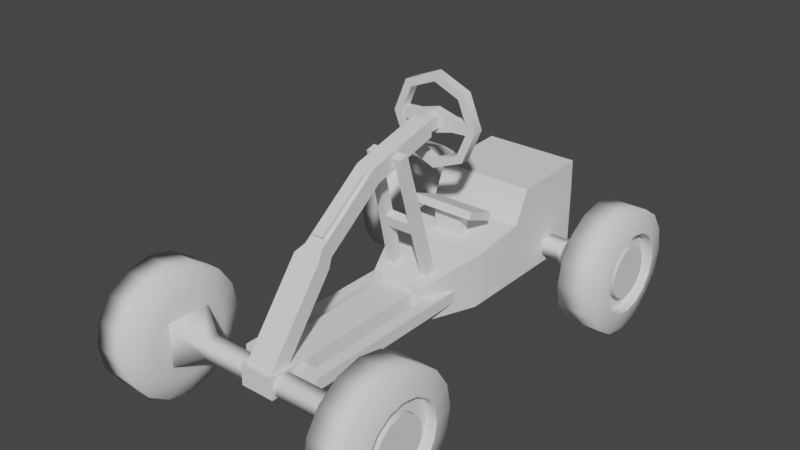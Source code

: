# Source: car.blend  (saved by Blender 2.83.18; exported with 4.5.12 LTS)
import bpy
from mathutils import Matrix  # noqa: F401  (used for matrix-valued properties, if any)

bpy.ops.wm.read_factory_settings(use_empty=True)
scene = bpy.context.scene
scene.name = 'Scene'

# ---- collections
col_collection = bpy.data.collections.new('Collection'); scene.collection.children.link(col_collection)

# ---- node groups
ng_auto_smooth = bpy.data.node_groups.new('Auto Smooth', 'GeometryNodeTree')
_s = ng_auto_smooth.interface.new_socket(name='Geometry', in_out='OUTPUT', socket_type='NodeSocketGeometry')
_s = ng_auto_smooth.interface.new_socket(name='Geometry', in_out='INPUT', socket_type='NodeSocketGeometry')
_s = ng_auto_smooth.interface.new_socket(name='Angle', in_out='INPUT', socket_type='NodeSocketFloat')
_s.subtype = 'ANGLE'
_s.min_value = 0.0
_s.max_value = 3.142
ng_auto_smooth.is_modifier = True
_N = ng_auto_smooth.nodes; _L = ng_auto_smooth.links
n0 = _N.new('NodeGroupOutput'); n0.name = 'Group Output'; n0.location = (480, -100)
n1 = _N.new('NodeGroupInput'); n1.name = 'Group Input'; n1.location = (-420, -300)
n2 = _N.new('NodeGroupInput'); n2.name = 'Group Input.001'; n2.location = (-60, -100)
n3 = _N.new('GeometryNodeSetShadeSmooth'); n3.name = 'Set Shade Smooth'; n3.location = (120, -100)
n3.domain = 'EDGE'
n4 = _N.new('GeometryNodeSetShadeSmooth'); n4.name = 'Set Shade Smooth.001'; n4.location = (300, -100)
n5 = _N.new('GeometryNodeInputMeshEdgeAngle'); n5.name = 'Edge Angle'; n5.location = (-420, -220)
n6 = _N.new('GeometryNodeInputEdgeSmooth'); n6.name = 'Is Edge Smooth'; n6.location = (-60, -160)
n7 = _N.new('GeometryNodeInputShadeSmooth'); n7.name = 'Is Face Smooth'; n7.location = (-240, -340)
n8 = _N.new('FunctionNodeBooleanMath'); n8.name = 'Boolean Math'; n8.location = (-60, -220)
n9 = _N.new('FunctionNodeCompare'); n9.name = 'Compare'; n9.location = (-240, -180)
n9.operation = 'LESS_EQUAL'
_L.new(n5.outputs[0], n9.inputs[0])
_L.new(n4.outputs[0], n0.inputs[0])
_L.new(n1.outputs[1], n9.inputs[1])
_L.new(n9.outputs[0], n8.inputs[0])
_L.new(n7.outputs[0], n8.inputs[1])
_L.new(n2.outputs[0], n3.inputs[0])
_L.new(n6.outputs[0], n3.inputs[1])
_L.new(n3.outputs[0], n4.inputs[0])
_L.new(n8.outputs[0], n3.inputs[2])
n0.is_active_output = True

# ---- world
world_world = bpy.data.worlds.new('World'); scene.world = world_world
world_world.use_nodes = True; world_world.node_tree.nodes.clear()
_N = world_world.node_tree.nodes; _L = world_world.node_tree.links
n0 = _N.new('ShaderNodeOutputWorld'); n0.name = 'World Output'; n0.location = (300, 300)
n1 = _N.new('ShaderNodeBackground'); n1.name = 'Background'; n1.location = (10, 300)
n1.inputs[0].default_value = (0.05088, 0.05088, 0.05088, 1.0)
_L.new(n1.outputs[0], n0.inputs[0])
n0.is_active_output = True
world_world.color = (0.05088, 0.05088, 0.05088)
world_world.use_sun_shadow = False
world_world.sun_shadow_jitter_overblur = 0.0

# ---- meshes
me_cube_001 = bpy.data.meshes.new('Cube.001')
me_cube_001.from_pydata([(-13.67, -1.667, -1.0), (-13.67, -1.667, 1.0), (-13.67, 1.667, -1.0), (-13.67, 1.667, 1.0), (4.525, -1.667, -1.0), (4.525, -1.667, 1.0), (4.525, 1.667, -1.0), (4.525, 1.667, 1.0)], [], [(0, 1, 3, 2), (2, 3, 7, 6), (6, 7, 5, 4), (4, 5, 1, 0), (2, 6, 4, 0), (7, 3, 1, 5)])
_uv = me_cube_001.uv_layers.new(name='UVMap')
_uv.uv.foreach_set('vector', [0.375, 0.0, 0.625, 0.0, 0.625, 0.25, 0.375, 0.25, 0.375, 0.25, 0.625, 0.25, 0.625, 0.5, 0.375, 0.5, 0.375, 0.5, 0.625, 0.5, 0.625, 0.75, 0.375, 0.75, 0.375, 0.75, 0.625, 0.75, 0.625, 1.0, 0.375, 1.0, 0.125, 0.5, 0.375, 0.5, 0.375, 0.75, 0.125, 0.75, 0.625, 0.5, 0.875, 0.5, 0.875, 0.75, 0.625, 0.75])
me_cube_001.use_remesh_fix_poles = True
me_cube_001.use_remesh_preserve_attributes = False
me_cube_001.use_mirror_vertex_groups = False
me_cube_001.update()
me_cube_002 = bpy.data.meshes.new('Cube.002')
me_cube_002.from_pydata([(-13.67, -0.7787, -1.0), (-13.67, -0.7787, 1.0), (-13.67, 0.7787, -1.0), (-13.67, 0.7787, 1.0), (6.037, -1.392, -1.0), (6.037, -1.392, 2.55), (6.037, 1.392, -1.0), (6.037, 1.392, 2.55), (-8.665, 1.392, -1.0), (-8.665, 1.392, 1.988), (-8.665, -1.392, -1.0), (-8.665, -1.392, 1.988), (-2.888, 1.392, 2.38), (-2.888, -1.392, -1.0), (-2.888, 1.392, -1.0), (-2.888, -1.392, 2.38), (5.941, -1.392, 4.392), (5.941, 1.392, 4.392), (-1.41, 1.392, 4.222), (-1.41, -1.392, 4.222)], [], [(0, 1, 3, 2), (14, 12, 7, 6), (6, 7, 5, 4), (10, 11, 1, 0), (14, 6, 4, 13), (9, 3, 1, 11), (12, 9, 11, 15), (2, 8, 10, 0), (13, 15, 11, 10), (2, 3, 9, 8), (4, 5, 15, 13), (7, 12, 18, 17), (8, 14, 13, 10), (8, 9, 12, 14), (17, 18, 19, 16), (12, 15, 19, 18), (15, 5, 16, 19), (5, 7, 17, 16)])
me_cube_002.polygons.foreach_set('use_smooth', [True] * 18)
_uv = me_cube_002.uv_layers.new(name='UVMap')
_uv.uv.foreach_set('vector', [0.375, 0.0, 0.625, 0.0, 0.625, 0.25, 0.375, 0.25, 0.375, 0.3929, 0.625, 0.3929, 0.625, 0.5, 0.375, 0.5, 0.375, 0.5, 0.625, 0.5, 0.625, 0.75, 0.375, 0.75, 0.375, 0.9643, 0.625, 0.9643, 0.625, 1.0, 0.375, 1.0, 0.2679, 0.5, 0.375, 0.5, 0.375, 0.75, 0.2679, 0.75, 0.8393, 0.5, 0.875, 0.5, 0.875, 0.75, 0.8393, 0.75, 0.7321, 0.5, 0.8393, 0.5, 0.8393, 0.75, 0.7321, 0.75, 0.125, 0.5, 0.1607, 0.5, 0.1607, 0.75, 0.125, 0.75, 0.375, 0.8571, 0.625, 0.8571, 0.625, 0.9643, 0.375, 0.9643, 0.375, 0.25, 0.625, 0.25, 0.625, 0.2857, 0.375, 0.2857, 0.375, 0.75, 0.625, 0.75, 0.625, 0.8571, 0.375, 0.8571, 0.625, 0.5, 0.625, 0.3929, 0.625, 0.3929, 0.625, 0.5, 0.1607, 0.5, 0.2679, 0.5, 0.2679, 0.75, 0.1607, 0.75, 0.375, 0.2857, 0.625, 0.2857, 0.625, 0.3929, 0.375, 0.3929, 0.625, 0.5, 0.7321, 0.5, 0.7321, 0.75, 0.625, 0.75, 0.7321, 0.5, 0.7321, 0.75, 0.7321, 0.75, 0.7321, 0.5, 0.625, 0.8571, 0.625, 0.75, 0.625, 0.75, 0.625, 0.8571, 0.625, 0.75, 0.625, 0.5, 0.625, 0.5, 0.625, 0.75])
me_cube_002.use_remesh_fix_poles = True
me_cube_002.use_remesh_preserve_attributes = False
me_cube_002.use_mirror_vertex_groups = False
me_cube_002.update()
me_cube_003 = bpy.data.meshes.new('Cube.003')
me_cube_003.from_pydata([(-3.029, -0.851, -3.029), (-3.029, -0.851, 3.029), (-3.029, 0.851, -3.029), (-3.029, 0.851, 3.029), (3.029, -0.851, -3.029), (3.029, -0.851, 3.029), (3.029, 0.851, -3.029), (3.029, 0.851, 3.029), (-1.0, 0.0, -1.0), (-1.0, 0.0, 1.0), (1.0, 0.0, -1.0), (1.0, 0.0, 1.0), (-1.0, -0.5798, -1.0), (1.0, -0.5798, 1.0), (-1.0, -0.5798, 1.0), (1.0, -0.5798, -1.0), (-1.0, 0.5798, 1.0), (1.0, 0.5798, -1.0), (-1.0, 0.5798, -1.0), (1.0, 0.5798, 1.0), (-3.029, -1.047, -3.029), (-3.029, -1.047, 3.029), (-3.029, 1.047, -3.029), (-3.029, 1.047, 3.029), (3.029, -1.047, -3.029), (3.029, -1.047, 3.029), (3.029, 1.047, -3.029), (3.029, 1.047, 3.029)], [], [(18, 16, 3, 2), (2, 3, 23, 22), (15, 13, 5, 4), (3, 7, 27, 23), (12, 15, 4, 0), (13, 14, 1, 5), (19, 16, 9, 11), (18, 17, 10, 8), (17, 19, 11, 10), (12, 14, 9, 8), (0, 1, 14, 12), (11, 9, 14, 13), (8, 10, 15, 12), (10, 11, 13, 15), (6, 7, 19, 17), (2, 6, 17, 18), (7, 3, 16, 19), (8, 9, 16, 18), (22, 23, 27, 26), (24, 25, 21, 20), (1, 0, 20, 21), (0, 4, 24, 20), (7, 6, 26, 27), (6, 2, 22, 26), (5, 1, 21, 25), (4, 5, 25, 24)])
me_cube_003.polygons.foreach_set('use_smooth', [True] * 26)
_uv = me_cube_003.uv_layers.new(name='UVMap')
_uv.uv.foreach_set('vector', [0.375, 0.1875, 0.625, 0.1875, 0.625, 0.25, 0.375, 0.25, 0.375, 0.25, 0.625, 0.25, 0.625, 0.25, 0.375, 0.25, 0.375, 0.6875, 0.625, 0.6875, 0.625, 0.75, 0.375, 0.75, 0.875, 0.5, 0.625, 0.5, 0.625, 0.5, 0.875, 0.5, 0.125, 0.6875, 0.375, 0.6875, 0.375, 0.75, 0.125, 0.75, 0.625, 0.6875, 0.875, 0.6875, 0.875, 0.75, 0.625, 0.75, 0.625, 0.5625, 0.875, 0.5625, 0.875, 0.625, 0.625, 0.625, 0.125, 0.5625, 0.375, 0.5625, 0.375, 0.625, 0.125, 0.625, 0.375, 0.5625, 0.625, 0.5625, 0.625, 0.625, 0.375, 0.625, 0.375, 0.0625, 0.625, 0.0625, 0.625, 0.125, 0.375, 0.125, 0.375, 0.0, 0.625, 0.0, 0.625, 0.0625, 0.375, 0.0625, 0.625, 0.625, 0.875, 0.625, 0.875, 0.6875, 0.625, 0.6875, 0.125, 0.625, 0.375, 0.625, 0.375, 0.6875, 0.125, 0.6875, 0.375, 0.625, 0.625, 0.625, 0.625, 0.6875, 0.375, 0.6875, 0.375, 0.5, 0.625, 0.5, 0.625, 0.5625, 0.375, 0.5625, 0.125, 0.5, 0.375, 0.5, 0.375, 0.5625, 0.125, 0.5625, 0.625, 0.5, 0.875, 0.5, 0.875, 0.5625, 0.625, 0.5625, 0.375, 0.125, 0.625, 0.125, 0.625, 0.1875, 0.375, 0.1875, 0.375, 0.25, 0.625, 0.25, 0.625, 0.5, 0.375, 0.5, 0.375, 0.75, 0.625, 0.75, 0.625, 1.0, 0.375, 1.0, 0.625, 0.0, 0.375, 0.0, 0.375, 0.0, 0.625, 0.0, 0.125, 0.75, 0.375, 0.75, 0.375, 0.75, 0.125, 0.75, 0.625, 0.5, 0.375, 0.5, 0.375, 0.5, 0.625, 0.5, 0.375, 0.5, 0.125, 0.5, 0.125, 0.5, 0.375, 0.5, 0.625, 0.75, 0.875, 0.75, 0.875, 0.75, 0.625, 0.75, 0.375, 0.75, 0.625, 0.75, 0.625, 0.75, 0.375, 0.75])
me_cube_003.use_remesh_fix_poles = True
me_cube_003.use_remesh_preserve_attributes = False
me_cube_003.use_mirror_vertex_groups = False
me_cube_003.update()
me_cube_006 = bpy.data.meshes.new('Cube.006')
me_cube_006.from_pydata([(4.746, -0.7079, -1.0), (4.746, -0.7079, 1.0), (4.746, 0.9887, -1.0), (4.746, 0.9887, 1.0), (6.746, -0.7079, -1.0), (6.746, -0.7079, 1.0), (6.746, 0.9887, -1.0), (6.746, 0.9887, 1.0), (4.746, 1.105, -1.0), (4.746, 1.105, 1.0), (6.746, 1.105, -1.0), (6.746, 1.105, 1.0), (-4.746, -0.7079, -1.0), (-4.746, -0.7079, 1.0), (-4.746, 0.9887, -1.0), (-4.746, 0.9887, 1.0), (-6.746, -0.7079, -1.0), (-6.746, -0.7079, 1.0), (-6.746, 0.9887, -1.0), (-6.746, 0.9887, 1.0), (-4.746, 1.105, -1.0), (-4.746, 1.105, 1.0), (-6.746, 1.105, -1.0), (-6.746, 1.105, 1.0), (0.0, 0.9887, -1.0), (0.0, 1.105, -1.0), (0.0, 0.9887, 1.0), (0.0, 1.105, 1.0)], [], [(0, 1, 3, 2), (3, 7, 11, 9), (6, 7, 5, 4), (4, 5, 1, 0), (2, 6, 4, 0), (7, 3, 1, 5), (8, 9, 11, 10), (7, 6, 10, 11), (6, 2, 8, 10), (3, 9, 27, 26), (9, 8, 25, 27), (8, 2, 24, 25), (2, 3, 26, 24), (12, 14, 15, 13), (15, 21, 23, 19), (18, 16, 17, 19), (16, 12, 13, 17), (14, 12, 16, 18), (19, 17, 13, 15), (20, 22, 23, 21), (19, 23, 22, 18), (18, 22, 20, 14), (15, 26, 27, 21), (21, 27, 25, 20), (20, 25, 24, 14), (14, 24, 26, 15)])
_uv = me_cube_006.uv_layers.new(name='UVMap')
_uv.uv.foreach_set('vector', [0.375, 0.0, 0.625, 0.0, 0.625, 0.25, 0.375, 0.25, 0.875, 0.5, 0.625, 0.5, 0.625, 0.5, 0.875, 0.5, 0.375, 0.5, 0.625, 0.5, 0.625, 0.75, 0.375, 0.75, 0.375, 0.75, 0.625, 0.75, 0.625, 1.0, 0.375, 1.0, 0.125, 0.5, 0.375, 0.5, 0.375, 0.75, 0.125, 0.75, 0.625, 0.5, 0.875, 0.5, 0.875, 0.75, 0.625, 0.75, 0.375, 0.25, 0.625, 0.25, 0.625, 0.5, 0.375, 0.5, 0.625, 0.5, 0.375, 0.5, 0.375, 0.5, 0.625, 0.5, 0.375, 0.5, 0.125, 0.5, 0.125, 0.5, 0.375, 0.5, 0.875, 0.5, 0.875, 0.5, 0.875, 0.5, 0.875, 0.5, 0.625, 0.25, 0.375, 0.25, 0.375, 0.25, 0.625, 0.25, 0.125, 0.5, 0.125, 0.5, 0.125, 0.5, 0.125, 0.5, 0.375, 0.25, 0.625, 0.25, 0.625, 0.25, 0.375, 0.25, 0.375, 0.0, 0.375, 0.25, 0.625, 0.25, 0.625, 0.0, 0.875, 0.5, 0.875, 0.5, 0.625, 0.5, 0.625, 0.5, 0.375, 0.5, 0.375, 0.75, 0.625, 0.75, 0.625, 0.5, 0.375, 0.75, 0.375, 1.0, 0.625, 1.0, 0.625, 0.75, 0.125, 0.5, 0.125, 0.75, 0.375, 0.75, 0.375, 0.5, 0.625, 0.5, 0.625, 0.75, 0.875, 0.75, 0.875, 0.5, 0.375, 0.25, 0.375, 0.5, 0.625, 0.5, 0.625, 0.25, 0.625, 0.5, 0.625, 0.5, 0.375, 0.5, 0.375, 0.5, 0.375, 0.5, 0.375, 0.5, 0.125, 0.5, 0.125, 0.5, 0.875, 0.5, 0.875, 0.5, 0.875, 0.5, 0.875, 0.5, 0.625, 0.25, 0.625, 0.25, 0.375, 0.25, 0.375, 0.25, 0.125, 0.5, 0.125, 0.5, 0.125, 0.5, 0.125, 0.5, 0.375, 0.25, 0.375, 0.25, 0.625, 0.25, 0.625, 0.25])
me_cube_006.use_remesh_fix_poles = True
me_cube_006.use_remesh_preserve_attributes = False
me_cube_006.use_mirror_vertex_groups = False
me_cube_006.update()
me_cube_008 = bpy.data.meshes.new('Cube.008')
me_cube_008.from_pydata([(-3.619, -1.0, -1.0), (-3.619, -1.0, 1.0), (-3.619, 1.0, -1.0), (-3.619, 1.0, 1.0), (1.0, -1.0, -1.0), (1.0, -1.0, 1.0), (1.0, 1.0, -1.0), (1.0, 1.0, 1.0)], [], [(0, 1, 3, 2), (2, 3, 7, 6), (6, 7, 5, 4), (4, 5, 1, 0), (2, 6, 4, 0), (7, 3, 1, 5)])
_uv = me_cube_008.uv_layers.new(name='UVMap')
_uv.uv.foreach_set('vector', [0.375, 0.0, 0.625, 0.0, 0.625, 0.25, 0.375, 0.25, 0.375, 0.25, 0.625, 0.25, 0.625, 0.5, 0.375, 0.5, 0.375, 0.5, 0.625, 0.5, 0.625, 0.75, 0.375, 0.75, 0.375, 0.75, 0.625, 0.75, 0.625, 1.0, 0.375, 1.0, 0.125, 0.5, 0.375, 0.5, 0.375, 0.75, 0.125, 0.75, 0.625, 0.5, 0.875, 0.5, 0.875, 0.75, 0.625, 0.75])
me_cube_008.use_remesh_fix_poles = True
me_cube_008.use_remesh_preserve_attributes = False
me_cube_008.use_mirror_vertex_groups = False
me_cube_008.update()
me_cube_009 = bpy.data.meshes.new('Cube.009')
me_cube_009.from_pydata([(-13.67, -1.667, -1.0), (-13.67, -1.667, 1.0), (-13.67, 1.667, -1.0), (-13.67, 1.667, 1.0), (-1.935, -1.667, 0.04348), (-1.869, -1.667, 1.943), (-1.935, 1.667, 0.04348), (-1.869, 1.667, 1.943), (8.148, -1.112, -1.945), (8.959, -1.112, -0.1462), (8.148, 1.112, -1.945), (8.959, 1.112, -0.1462), (15.45, -1.112, -6.622), (16.93, -1.112, -5.284), (15.45, 1.112, -6.622), (16.93, 1.112, -5.284), (-0.7707, -1.112, -0.1862), (-0.6181, -1.112, 1.702), (-0.7707, 1.112, -0.1862), (-0.6181, 1.112, 1.702), (7.977, 0.6821, 0.0433), (7.977, -0.6821, 0.0433), (0.3638, -0.6821, 1.513), (0.3638, 0.6821, 1.513), (8.069, 0.6821, 0.5227), (8.069, -0.6821, 0.5227), (0.4564, -0.6821, 1.992), (0.4564, 0.6821, 1.992)], [], [(0, 1, 3, 2), (2, 3, 7, 6), (17, 16, 8, 9), (4, 5, 1, 0), (2, 6, 4, 0), (7, 3, 1, 5), (11, 9, 13, 15), (16, 18, 10, 8), (9, 11, 20, 21), (18, 19, 11, 10), (14, 15, 13, 12), (10, 11, 15, 14), (9, 8, 12, 13), (8, 10, 14, 12), (6, 7, 19, 18), (7, 5, 17, 19), (4, 6, 18, 16), (5, 4, 16, 17), (21, 20, 24, 25), (19, 17, 22, 23), (11, 19, 23, 20), (17, 9, 21, 22), (27, 26, 25, 24), (23, 22, 26, 27), (22, 21, 25, 26), (20, 23, 27, 24)])
me_cube_009.polygons.foreach_set('use_smooth', [True] * 26)
_uv = me_cube_009.uv_layers.new(name='UVMap')
_uv.uv.foreach_set('vector', [0.375, 0.0, 0.625, 0.0, 0.625, 0.25, 0.375, 0.25, 0.375, 0.25, 0.625, 0.25, 0.625, 0.5, 0.375, 0.5, 0.625, 0.75, 0.375, 0.75, 0.375, 0.75, 0.625, 0.75, 0.375, 0.75, 0.625, 0.75, 0.625, 1.0, 0.375, 1.0, 0.125, 0.5, 0.375, 0.5, 0.375, 0.75, 0.125, 0.75, 0.625, 0.5, 0.875, 0.5, 0.875, 0.75, 0.625, 0.75, 0.625, 0.5, 0.625, 0.75, 0.625, 0.75, 0.625, 0.5, 0.375, 0.75, 0.375, 0.5, 0.375, 0.5, 0.375, 0.75, 0.625, 0.75, 0.625, 0.5, 0.625, 0.5, 0.625, 0.75, 0.375, 0.5, 0.625, 0.5, 0.625, 0.5, 0.375, 0.5, 0.375, 0.5, 0.625, 0.5, 0.625, 0.75, 0.375, 0.75, 0.375, 0.5, 0.625, 0.5, 0.625, 0.5, 0.375, 0.5, 0.625, 0.75, 0.375, 0.75, 0.375, 0.75, 0.625, 0.75, 0.375, 0.75, 0.375, 0.5, 0.375, 0.5, 0.375, 0.75, 0.375, 0.5, 0.625, 0.5, 0.625, 0.5, 0.375, 0.5, 0.625, 0.5, 0.625, 0.75, 0.625, 0.75, 0.625, 0.5, 0.375, 0.75, 0.375, 0.5, 0.375, 0.5, 0.375, 0.75, 0.625, 0.75, 0.375, 0.75, 0.375, 0.75, 0.625, 0.75, 0.625, 0.75, 0.625, 0.5, 0.625, 0.5, 0.625, 0.75, 0.625, 0.5, 0.625, 0.75, 0.625, 0.75, 0.625, 0.5, 0.625, 0.5, 0.625, 0.5, 0.625, 0.5, 0.625, 0.5, 0.625, 0.75, 0.625, 0.75, 0.625, 0.75, 0.625, 0.75, 0.625, 0.5, 0.625, 0.75, 0.625, 0.75, 0.625, 0.5, 0.625, 0.5, 0.625, 0.75, 0.625, 0.75, 0.625, 0.5, 0.625, 0.75, 0.625, 0.75, 0.625, 0.75, 0.625, 0.75, 0.625, 0.5, 0.625, 0.5, 0.625, 0.5, 0.625, 0.5])
me_cube_009.use_remesh_fix_poles = True
me_cube_009.use_remesh_preserve_attributes = False
me_cube_009.use_mirror_vertex_groups = False
me_cube_009.update()
me_cube_010 = bpy.data.meshes.new('Cube.010')
me_cube_010.from_pydata([(-1.0, -1.0, -1.0), (-1.0, -1.0, 1.0), (-1.0, 1.0, -1.0), (-1.0, 1.0, 1.0), (1.818, -1.0, -1.0), (1.818, -1.0, 1.0), (1.818, 1.0, -1.0), (1.818, 1.0, 1.0)], [], [(0, 1, 3, 2), (2, 3, 7, 6), (6, 7, 5, 4), (4, 5, 1, 0), (2, 6, 4, 0), (7, 3, 1, 5)])
_uv = me_cube_010.uv_layers.new(name='UVMap')
_uv.uv.foreach_set('vector', [0.375, 0.0, 0.625, 0.0, 0.625, 0.25, 0.375, 0.25, 0.375, 0.25, 0.625, 0.25, 0.625, 0.5, 0.375, 0.5, 0.375, 0.5, 0.625, 0.5, 0.625, 0.75, 0.375, 0.75, 0.375, 0.75, 0.625, 0.75, 0.625, 1.0, 0.375, 1.0, 0.125, 0.5, 0.375, 0.5, 0.375, 0.75, 0.125, 0.75, 0.625, 0.5, 0.875, 0.5, 0.875, 0.75, 0.625, 0.75])
me_cube_010.use_remesh_fix_poles = True
me_cube_010.use_remesh_preserve_attributes = False
me_cube_010.use_mirror_vertex_groups = False
me_cube_010.update()
me_circle = bpy.data.meshes.new('Circle')
me_circle.from_pydata([(-2.421e-08, 1.0, -0.105), (-0.7071, 0.7071, -0.105), (-1.0, -4.557e-08, -0.105), (-0.7071, -0.7071, -0.105), (6.321e-08, -1.0, -0.105), (0.7071, -0.7071, -0.105), (1.0, 1.006e-08, -0.105), (0.7071, 0.7071, -0.105), (-2.421e-08, 0.816, -0.105), (-0.577, 0.577, -0.105), (-0.816, -3.616e-08, -0.105), (-0.577, -0.577, -0.105), (4.712e-08, -0.816, -0.105), (0.577, -0.577, -0.105), (0.816, 9.239e-09, -0.105), (0.577, 0.577, -0.105), (-2.421e-08, 1.0, 0.105), (-0.7071, 0.7071, 0.105), (-1.0, -4.557e-08, 0.105), (-0.7071, -0.7071, 0.105), (6.321e-08, -1.0, 0.105), (0.7071, -0.7071, 0.105), (1.0, 1.006e-08, 0.105), (0.7071, 0.7071, 0.105), (-2.421e-08, 0.816, 0.105), (-0.577, 0.577, 0.105), (-0.816, -3.616e-08, 0.105), (-0.577, -0.577, 0.105), (4.712e-08, -0.816, 0.105), (0.577, -0.577, 0.105), (0.816, 9.239e-09, 0.105), (0.577, 0.577, 0.105)], [], [(0, 7, 15, 8), (6, 5, 13, 14), (4, 3, 11, 12), (2, 1, 9, 10), (7, 6, 14, 15), (5, 4, 12, 13), (3, 2, 10, 11), (1, 0, 8, 9), (16, 24, 31, 23), (22, 30, 29, 21), (20, 28, 27, 19), (18, 26, 25, 17), (23, 31, 30, 22), (21, 29, 28, 20), (19, 27, 26, 18), (17, 25, 24, 16), (4, 20, 19, 3), (11, 27, 28, 12), (5, 21, 20, 4), (12, 28, 29, 13), (6, 22, 21, 5), (13, 29, 30, 14), (7, 23, 22, 6), (14, 30, 31, 15), (0, 16, 23, 7), (1, 17, 16, 0), (15, 31, 24, 8), (8, 24, 25, 9), (2, 18, 17, 1), (9, 25, 26, 10), (3, 19, 18, 2), (10, 26, 27, 11)])
me_circle.polygons.foreach_set('use_smooth', [True] * 32)
_uv = me_circle.uv_layers.new(name='UVMap')
_uv.uv.foreach_set('vector', [0.0, 0.0, 0.0, 0.0, 0.0, 0.0, 0.0, 0.0, 0.0, 0.0, 0.0, 0.0, 0.0, 0.0, 0.0, 0.0, 0.0, 0.0, 0.0, 0.0, 0.0, 0.0, 0.0, 0.0, 0.0, 0.0, 0.0, 0.0, 0.0, 0.0, 0.0, 0.0, 0.0, 0.0, 0.0, 0.0, 0.0, 0.0, 0.0, 0.0, 0.0, 0.0, 0.0, 0.0, 0.0, 0.0, 0.0, 0.0, 0.0, 0.0, 0.0, 0.0, 0.0, 0.0, 0.0, 0.0, 0.0, 0.0, 0.0, 0.0, 0.0, 0.0, 0.0, 0.0, 0.0, 0.0, 0.0, 0.0, 0.0, 0.0, 0.0, 0.0, 0.0, 0.0, 0.0, 0.0, 0.0, 0.0, 0.0, 0.0, 0.0, 0.0, 0.0, 0.0, 0.0, 0.0, 0.0, 0.0, 0.0, 0.0, 0.0, 0.0, 0.0, 0.0, 0.0, 0.0, 0.0, 0.0, 0.0, 0.0, 0.0, 0.0, 0.0, 0.0, 0.0, 0.0, 0.0, 0.0, 0.0, 0.0, 0.0, 0.0, 0.0, 0.0, 0.0, 0.0, 0.0, 0.0, 0.0, 0.0, 0.0, 0.0, 0.0, 0.0, 0.0, 0.0, 0.0, 0.0, 0.0, 0.0, 0.0, 0.0, 0.0, 0.0, 0.0, 0.0, 0.0, 0.0, 0.0, 0.0, 0.0, 0.0, 0.0, 0.0, 0.0, 0.0, 0.0, 0.0, 0.0, 0.0, 0.0, 0.0, 0.0, 0.0, 0.0, 0.0, 0.0, 0.0, 0.0, 0.0, 0.0, 0.0, 0.0, 0.0, 0.0, 0.0, 0.0, 0.0, 0.0, 0.0, 0.0, 0.0, 0.0, 0.0, 0.0, 0.0, 0.0, 0.0, 0.0, 0.0, 0.0, 0.0, 0.0, 0.0, 0.0, 0.0, 0.0, 0.0, 0.0, 0.0, 0.0, 0.0, 0.0, 0.0, 0.0, 0.0, 0.0, 0.0, 0.0, 0.0, 0.0, 0.0, 0.0, 0.0, 0.0, 0.0, 0.0, 0.0, 0.0, 0.0, 0.0, 0.0, 0.0, 0.0, 0.0, 0.0, 0.0, 0.0, 0.0, 0.0, 0.0, 0.0, 0.0, 0.0, 0.0, 0.0, 0.0, 0.0, 0.0, 0.0, 0.0, 0.0, 0.0, 0.0, 0.0, 0.0, 0.0, 0.0, 0.0, 0.0, 0.0, 0.0, 0.0, 0.0, 0.0, 0.0, 0.0, 0.0, 0.0, 0.0, 0.0, 0.0, 0.0, 0.0, 0.0, 0.0])
me_circle.use_remesh_fix_poles = True
me_circle.use_remesh_preserve_attributes = False
me_circle.use_mirror_vertex_groups = False
me_circle.update()
me_cube_012 = bpy.data.meshes.new('Cube.012')
me_cube_012.from_pydata([(-1.0, -1.0, -1.0), (-1.0, -1.0, 1.0), (-1.0, 1.0, -1.0), (-1.0, 1.0, 1.0), (1.0, -1.0, -1.0), (1.0, -1.0, 1.0), (1.0, 1.0, -1.0), (1.0, 1.0, 1.0), (-1.0, 0.003861, -2.223), (-1.0, 0.003861, 2.223), (1.0, 0.003861, -2.223), (1.0, 0.003861, 2.223), (-1.0, -0.4981, -1.217), (1.0, -0.4981, 1.217), (-1.0, -0.4981, 1.217), (1.0, -0.4981, -1.217), (-1.0, 0.5019, 1.217), (1.0, 0.5019, -1.217), (-1.0, 0.5019, -1.217), (1.0, 0.5019, 1.217)], [], [(18, 16, 3, 2), (2, 3, 7, 6), (15, 13, 5, 4), (4, 5, 1, 0), (12, 15, 4, 0), (13, 14, 1, 5), (19, 16, 9, 11), (18, 17, 10, 8), (17, 19, 11, 10), (12, 14, 9, 8), (0, 1, 14, 12), (11, 9, 14, 13), (8, 10, 15, 12), (10, 11, 13, 15), (6, 7, 19, 17), (2, 6, 17, 18), (7, 3, 16, 19), (8, 9, 16, 18)])
me_cube_012.polygons.foreach_set('use_smooth', [True] * 18)
_uv = me_cube_012.uv_layers.new(name='UVMap')
_uv.uv.foreach_set('vector', [0.375, 0.1877, 0.625, 0.1877, 0.625, 0.25, 0.375, 0.25, 0.375, 0.25, 0.625, 0.25, 0.625, 0.5, 0.375, 0.5, 0.375, 0.6873, 0.625, 0.6873, 0.625, 0.75, 0.375, 0.75, 0.375, 0.75, 0.625, 0.75, 0.625, 1.0, 0.375, 1.0, 0.125, 0.6873, 0.375, 0.6873, 0.375, 0.75, 0.125, 0.75, 0.625, 0.6873, 0.875, 0.6873, 0.875, 0.75, 0.625, 0.75, 0.625, 0.5623, 0.875, 0.5623, 0.875, 0.6245, 0.625, 0.6245, 0.125, 0.5623, 0.375, 0.5623, 0.375, 0.6245, 0.125, 0.6245, 0.375, 0.5623, 0.625, 0.5623, 0.625, 0.6245, 0.375, 0.6245, 0.375, 0.06274, 0.625, 0.06274, 0.625, 0.1255, 0.375, 0.1255, 0.375, 0.0, 0.625, 0.0, 0.625, 0.06274, 0.375, 0.06274, 0.625, 0.6245, 0.875, 0.6245, 0.875, 0.6873, 0.625, 0.6873, 0.125, 0.6245, 0.375, 0.6245, 0.375, 0.6873, 0.125, 0.6873, 0.375, 0.6245, 0.625, 0.6245, 0.625, 0.6873, 0.375, 0.6873, 0.375, 0.5, 0.625, 0.5, 0.625, 0.5623, 0.375, 0.5623, 0.125, 0.5, 0.375, 0.5, 0.375, 0.5623, 0.125, 0.5623, 0.625, 0.5, 0.875, 0.5, 0.875, 0.5623, 0.625, 0.5623, 0.375, 0.1255, 0.625, 0.1255, 0.625, 0.1877, 0.375, 0.1877])
me_cube_012.use_remesh_fix_poles = True
me_cube_012.use_remesh_preserve_attributes = False
me_cube_012.use_mirror_vertex_groups = False
me_cube_012.update()
me_cube_016 = bpy.data.meshes.new('Cube.016')
me_cube_016.from_pydata([(-3.209, -1.253, -1.0), (-3.209, -1.253, 1.0), (-2.402, 0.4433, -1.0), (-2.402, 0.4433, 1.0), (-5.209, -1.253, -1.0), (-5.209, -1.253, 1.0), (-3.899, 0.4433, -1.0), (-3.899, 0.4433, 1.0), (-2.402, 0.5593, -1.0), (-2.402, 0.5593, 1.0), (-3.899, 0.5593, -1.0), (-3.899, 0.5593, 1.0), (-2.805, -0.405, -1.0), (-2.805, -0.405, 1.0), (-4.554, -0.405, -1.0), (-4.554, -0.405, 1.0), (-2.743, -0.2734, 1.0), (-4.452, -0.2734, -1.0), (-2.743, -0.2734, -1.0), (-4.452, -0.2734, 1.0), (3.209, -1.253, -1.0), (3.209, -1.253, 1.0), (2.402, 0.4433, -1.0), (2.402, 0.4433, 1.0), (5.209, -1.253, -1.0), (5.209, -1.253, 1.0), (3.899, 0.4433, -1.0), (3.899, 0.4433, 1.0), (2.402, 0.5593, -1.0), (2.402, 0.5593, 1.0), (3.899, 0.5593, -1.0), (3.899, 0.5593, 1.0), (0.0, 0.4433, -1.0), (0.0, 0.5593, -1.0), (0.0, 0.4433, 1.0), (0.0, 0.5593, 1.0), (2.805, -0.405, -1.0), (2.805, -0.405, 1.0), (4.554, -0.405, -1.0), (4.554, -0.405, 1.0), (2.743, -0.2734, 1.0), (4.452, -0.2734, -1.0), (2.743, -0.2734, -1.0), (4.452, -0.2734, 1.0), (0.0, -0.4093, 1.0), (0.0, -0.2776, 1.0), (0.0, -0.2776, -1.0), (0.0, -0.4093, -1.0)], [], [(18, 2, 3, 16), (3, 9, 11, 7), (14, 4, 5, 15), (4, 0, 1, 5), (12, 0, 4, 14), (15, 5, 1, 13), (8, 10, 11, 9), (7, 11, 10, 6), (6, 10, 8, 2), (3, 34, 35, 9), (9, 35, 33, 8), (8, 33, 32, 2), (2, 32, 34, 3), (19, 15, 13, 16), (18, 12, 14, 17), (17, 14, 15, 19), (0, 12, 13, 1), (6, 17, 19, 7), (2, 18, 17, 6), (7, 19, 16, 3), (12, 18, 46, 47), (18, 16, 45, 46), (16, 13, 44, 45), (13, 12, 47, 44), (42, 40, 23, 22), (23, 27, 31, 29), (38, 39, 25, 24), (24, 25, 21, 20), (36, 38, 24, 20), (39, 37, 21, 25), (28, 29, 31, 30), (27, 26, 30, 31), (26, 22, 28, 30), (23, 29, 35, 34), (29, 28, 33, 35), (28, 22, 32, 33), (22, 23, 34, 32), (43, 40, 37, 39), (42, 41, 38, 36), (41, 43, 39, 38), (20, 21, 37, 36), (26, 27, 43, 41), (22, 26, 41, 42), (27, 23, 40, 43), (36, 47, 46, 42), (42, 46, 45, 40), (40, 45, 44, 37), (37, 44, 47, 36)])
_uv = me_cube_016.uv_layers.new(name='UVMap')
_uv.uv.foreach_set('vector', [0.375, 0.1444, 0.375, 0.25, 0.625, 0.25, 0.625, 0.1444, 0.875, 0.5, 0.875, 0.5, 0.625, 0.5, 0.625, 0.5, 0.375, 0.625, 0.375, 0.75, 0.625, 0.75, 0.625, 0.625, 0.375, 0.75, 0.375, 1.0, 0.625, 1.0, 0.625, 0.75, 0.125, 0.625, 0.125, 0.75, 0.375, 0.75, 0.375, 0.625, 0.625, 0.625, 0.625, 0.75, 0.875, 0.75, 0.875, 0.625, 0.375, 0.25, 0.375, 0.5, 0.625, 0.5, 0.625, 0.25, 0.625, 0.5, 0.625, 0.5, 0.375, 0.5, 0.375, 0.5, 0.375, 0.5, 0.375, 0.5, 0.125, 0.5, 0.125, 0.5, 0.875, 0.5, 0.875, 0.5, 0.875, 0.5, 0.875, 0.5, 0.625, 0.25, 0.625, 0.25, 0.375, 0.25, 0.375, 0.25, 0.125, 0.5, 0.125, 0.5, 0.125, 0.5, 0.125, 0.5, 0.375, 0.25, 0.375, 0.25, 0.625, 0.25, 0.625, 0.25, 0.625, 0.6056, 0.625, 0.625, 0.875, 0.625, 0.875, 0.6056, 0.125, 0.6056, 0.125, 0.625, 0.375, 0.625, 0.375, 0.6056, 0.375, 0.6056, 0.375, 0.625, 0.625, 0.625, 0.625, 0.6056, 0.375, 0.0, 0.375, 0.125, 0.625, 0.125, 0.625, 0.0, 0.375, 0.5, 0.375, 0.6056, 0.625, 0.6056, 0.625, 0.5, 0.125, 0.5, 0.125, 0.6056, 0.375, 0.6056, 0.375, 0.5, 0.625, 0.5, 0.625, 0.6056, 0.875, 0.6056, 0.875, 0.5, 0.125, 0.625, 0.125, 0.6056, 0.125, 0.6056, 0.125, 0.625, 0.375, 0.1444, 0.625, 0.1444, 0.625, 0.1444, 0.375, 0.1444, 0.875, 0.6056, 0.875, 0.625, 0.875, 0.625, 0.875, 0.6056, 0.625, 0.125, 0.375, 0.125, 0.375, 0.125, 0.625, 0.125, 0.375, 0.1444, 0.625, 0.1444, 0.625, 0.25, 0.375, 0.25, 0.875, 0.5, 0.625, 0.5, 0.625, 0.5, 0.875, 0.5, 0.375, 0.625, 0.625, 0.625, 0.625, 0.75, 0.375, 0.75, 0.375, 0.75, 0.625, 0.75, 0.625, 1.0, 0.375, 1.0, 0.125, 0.625, 0.375, 0.625, 0.375, 0.75, 0.125, 0.75, 0.625, 0.625, 0.875, 0.625, 0.875, 0.75, 0.625, 0.75, 0.375, 0.25, 0.625, 0.25, 0.625, 0.5, 0.375, 0.5, 0.625, 0.5, 0.375, 0.5, 0.375, 0.5, 0.625, 0.5, 0.375, 0.5, 0.125, 0.5, 0.125, 0.5, 0.375, 0.5, 0.875, 0.5, 0.875, 0.5, 0.875, 0.5, 0.875, 0.5, 0.625, 0.25, 0.375, 0.25, 0.375, 0.25, 0.625, 0.25, 0.125, 0.5, 0.125, 0.5, 0.125, 0.5, 0.125, 0.5, 0.375, 0.25, 0.625, 0.25, 0.625, 0.25, 0.375, 0.25, 0.625, 0.6056, 0.875, 0.6056, 0.875, 0.625, 0.625, 0.625, 0.125, 0.6056, 0.375, 0.6056, 0.375, 0.625, 0.125, 0.625, 0.375, 0.6056, 0.625, 0.6056, 0.625, 0.625, 0.375, 0.625, 0.375, 0.0, 0.625, 0.0, 0.625, 0.125, 0.375, 0.125, 0.375, 0.5, 0.625, 0.5, 0.625, 0.6056, 0.375, 0.6056, 0.125, 0.5, 0.375, 0.5, 0.375, 0.6056, 0.125, 0.6056, 0.625, 0.5, 0.875, 0.5, 0.875, 0.6056, 0.625, 0.6056, 0.125, 0.625, 0.125, 0.625, 0.125, 0.6056, 0.125, 0.6056, 0.375, 0.1444, 0.375, 0.1444, 0.625, 0.1444, 0.625, 0.1444, 0.875, 0.6056, 0.875, 0.6056, 0.875, 0.625, 0.875, 0.625, 0.625, 0.125, 0.625, 0.125, 0.375, 0.125, 0.375, 0.125])
me_cube_016.use_remesh_fix_poles = True
me_cube_016.use_remesh_preserve_attributes = False
me_cube_016.use_mirror_vertex_groups = False
me_cube_016.update()
me_cube_017 = bpy.data.meshes.new('Cube.017')
me_cube_017.from_pydata([(-1.0, -1.0, -1.0), (-1.0, -1.0, 1.0), (-1.0, 1.0, -1.0), (-1.0, 1.0, 1.0), (1.0, -1.0, -1.0), (1.0, -1.0, 1.0), (1.0, 1.0, -1.0), (1.0, 1.0, 1.0)], [], [(0, 1, 3, 2), (2, 3, 7, 6), (6, 7, 5, 4), (4, 5, 1, 0), (2, 6, 4, 0), (7, 3, 1, 5)])
_uv = me_cube_017.uv_layers.new(name='UVMap')
_uv.uv.foreach_set('vector', [0.375, 0.0, 0.625, 0.0, 0.625, 0.25, 0.375, 0.25, 0.375, 0.25, 0.625, 0.25, 0.625, 0.5, 0.375, 0.5, 0.375, 0.5, 0.625, 0.5, 0.625, 0.75, 0.375, 0.75, 0.375, 0.75, 0.625, 0.75, 0.625, 1.0, 0.375, 1.0, 0.125, 0.5, 0.375, 0.5, 0.375, 0.75, 0.125, 0.75, 0.625, 0.5, 0.875, 0.5, 0.875, 0.75, 0.625, 0.75])
me_cube_017.use_remesh_fix_poles = True
me_cube_017.use_remesh_preserve_attributes = False
me_cube_017.use_mirror_vertex_groups = False
me_cube_017.update()
me_cube_018 = bpy.data.meshes.new('Cube.018')
me_cube_018.from_pydata([(-1.0, -1.0, -1.0), (-1.0, -1.0, 1.0), (-1.0, 1.0, -1.0), (-1.0, 1.0, 1.0), (1.0, -1.0, -1.0), (1.0, -1.0, 1.0), (1.0, 1.0, -1.0), (1.0, 1.0, 1.0)], [], [(0, 1, 3, 2), (2, 3, 7, 6), (6, 7, 5, 4), (4, 5, 1, 0), (2, 6, 4, 0), (7, 3, 1, 5)])
_uv = me_cube_018.uv_layers.new(name='UVMap')
_uv.uv.foreach_set('vector', [0.375, 0.0, 0.625, 0.0, 0.625, 0.25, 0.375, 0.25, 0.375, 0.25, 0.625, 0.25, 0.625, 0.5, 0.375, 0.5, 0.375, 0.5, 0.625, 0.5, 0.625, 0.75, 0.375, 0.75, 0.375, 0.75, 0.625, 0.75, 0.625, 1.0, 0.375, 1.0, 0.125, 0.5, 0.375, 0.5, 0.375, 0.75, 0.125, 0.75, 0.625, 0.5, 0.875, 0.5, 0.875, 0.75, 0.625, 0.75])
me_cube_018.use_remesh_fix_poles = True
me_cube_018.use_remesh_preserve_attributes = False
me_cube_018.use_mirror_vertex_groups = False
me_cube_018.update()
me_cube_019 = bpy.data.meshes.new('Cube.019')
me_cube_019.from_pydata([(-1.0, -1.0, -1.0), (-1.0, -1.0, 1.0), (-1.0, 1.0, -1.0), (-1.0, 1.0, 1.0), (1.0, -1.0, -1.0), (1.0, -1.0, 1.0), (1.0, 1.0, -1.0), (1.0, 1.0, 1.0)], [], [(0, 1, 3, 2), (2, 3, 7, 6), (6, 7, 5, 4), (4, 5, 1, 0), (2, 6, 4, 0), (7, 3, 1, 5)])
_uv = me_cube_019.uv_layers.new(name='UVMap')
_uv.uv.foreach_set('vector', [0.375, 0.0, 0.625, 0.0, 0.625, 0.25, 0.375, 0.25, 0.375, 0.25, 0.625, 0.25, 0.625, 0.5, 0.375, 0.5, 0.375, 0.5, 0.625, 0.5, 0.625, 0.75, 0.375, 0.75, 0.375, 0.75, 0.625, 0.75, 0.625, 1.0, 0.375, 1.0, 0.125, 0.5, 0.375, 0.5, 0.375, 0.75, 0.125, 0.75, 0.625, 0.5, 0.875, 0.5, 0.875, 0.75, 0.625, 0.75])
me_cube_019.use_remesh_fix_poles = True
me_cube_019.use_remesh_preserve_attributes = False
me_cube_019.use_mirror_vertex_groups = False
me_cube_019.update()
me_cylinder = bpy.data.meshes.new('Cylinder')
me_cylinder.from_pydata([(0.0, 1.0, -1.0), (0.0, 1.0, 1.0), (0.3827, 0.9239, -1.0), (0.3827, 0.9239, 1.0), (0.7071, 0.7071, -1.0), (0.7071, 0.7071, 1.0), (0.9239, 0.3827, -1.0), (0.9239, 0.3827, 1.0), (1.0, -4.371e-08, -1.0), (1.0, -4.371e-08, 1.0), (0.9239, -0.3827, -1.0), (0.9239, -0.3827, 1.0), (0.7071, -0.7071, -1.0), (0.7071, -0.7071, 1.0), (0.3827, -0.9239, -1.0), (0.3827, -0.9239, 1.0), (1.51e-07, -1.0, -1.0), (1.51e-07, -1.0, 1.0), (-0.3827, -0.9239, -1.0), (-0.3827, -0.9239, 1.0), (-0.7071, -0.7071, -1.0), (-0.7071, -0.7071, 1.0), (-0.9239, -0.3827, -1.0), (-0.9239, -0.3827, 1.0), (-1.0, 1.192e-08, -1.0), (-1.0, 1.192e-08, 1.0), (-0.9239, 0.3827, -1.0), (-0.9239, 0.3827, 1.0), (-0.7071, 0.7071, -1.0), (-0.7071, 0.7071, 1.0), (-0.3827, 0.9239, -1.0), (-0.3827, 0.9239, 1.0), (0.2484, 0.5998, 1.213), (1.307e-08, 0.6492, 1.213), (0.4591, 0.4591, 1.213), (0.5998, 0.2484, 1.213), (0.6492, -2.533e-08, 1.213), (0.5998, -0.2484, 1.213), (0.4591, -0.4591, 1.213), (0.2484, -0.5998, 1.213), (1.111e-07, -0.6492, 1.213), (-0.2484, -0.5998, 1.213), (-0.4591, -0.4591, 1.213), (-0.5998, -0.2484, 1.213), (-0.6492, 1.079e-08, 1.213), (-0.5998, 0.2484, 1.213), (-0.4591, 0.4591, 1.213), (-0.2484, 0.5998, 1.213), (0.2484, 0.5998, 0.6745), (0.0, 0.6492, 0.6745), (0.4591, 0.4591, 0.6745), (0.5998, 0.2484, 0.6745), (0.6492, -4.996e-09, 0.6745), (0.5998, -0.2484, 0.6745), (0.4591, -0.4591, 0.6745), (0.2484, -0.5998, 0.6745), (0.0, -0.6492, 0.6745), (-0.2484, -0.5998, 0.6745), (-0.4591, -0.4591, 0.6745), (-0.5998, -0.2484, 0.6745), (-0.6492, 3.112e-08, 0.6745), (-0.5998, 0.2484, 0.6745), (-0.4591, 0.4591, 0.6745), (-0.2484, 0.5998, 0.6745), (0.1618, 0.3906, 0.6745), (0.0, 0.4228, 0.6745), (0.2989, 0.2989, 0.6745), (0.3906, 0.1618, 0.6745), (0.4228, 1.653e-07, 0.6745), (0.3906, -0.1618, 0.6745), (0.2989, -0.2989, 0.6745), (0.1618, -0.3906, 0.6745), (0.0, -0.4228, 0.6745), (-0.1618, -0.3906, 0.6745), (-0.2989, -0.2989, 0.6745), (-0.3906, -0.1618, 0.6745), (-0.4228, 1.889e-07, 0.6745), (-0.3906, 0.1618, 0.6745), (-0.2989, 0.2989, 0.6745), (-0.1618, 0.3906, 0.6745), (0.1618, 0.3906, 1.031), (0.0, 0.4228, 1.031), (0.2989, 0.2989, 1.031), (0.3906, 0.1618, 1.031), (0.4228, 1.637e-07, 1.031), (0.3906, -0.1618, 1.031), (0.2989, -0.2989, 1.031), (0.1618, -0.3906, 1.031), (0.0, -0.4228, 1.031), (-0.1618, -0.3906, 1.031), (-0.2989, -0.2989, 1.031), (-0.3906, -0.1618, 1.031), (-0.4228, 1.872e-07, 1.031), (-0.3906, 0.1618, 1.031), (-0.2989, 0.2989, 1.031), (-0.1618, 0.3906, 1.031), (1.895e-08, 0.6167, -1.431), (0.236, 0.5698, -1.431), (0.4361, 0.4361, -1.431), (0.5698, 0.236, -1.431), (0.6167, -9.502e-08, -1.431), (0.5698, -0.236, -1.431), (0.4361, -0.4361, -1.431), (0.236, -0.5698, -1.431), (1.121e-07, -0.6167, -1.431), (-0.236, -0.5698, -1.431), (-0.4361, -0.4361, -1.431), (-0.5698, -0.236, -1.431), (-0.6167, -6.071e-08, -1.431), (-0.5698, 0.236, -1.431), (-0.4361, 0.4361, -1.431), (-0.236, 0.5698, -1.431)], [], [(0, 1, 3, 2), (2, 3, 5, 4), (4, 5, 7, 6), (6, 7, 9, 8), (8, 9, 11, 10), (10, 11, 13, 12), (12, 13, 15, 14), (14, 15, 17, 16), (16, 17, 19, 18), (18, 19, 21, 20), (20, 21, 23, 22), (22, 23, 25, 24), (24, 25, 27, 26), (26, 27, 29, 28), (11, 9, 36, 37), (28, 29, 31, 30), (30, 31, 1, 0), (4, 6, 99, 98), (43, 42, 58, 59), (21, 19, 41, 42), (31, 29, 46, 47), (7, 5, 34, 35), (17, 15, 39, 40), (3, 1, 33, 32), (27, 25, 44, 45), (13, 11, 37, 38), (23, 21, 42, 43), (1, 31, 47, 33), (9, 7, 35, 36), (19, 17, 40, 41), (29, 27, 45, 46), (5, 3, 32, 34), (15, 13, 38, 39), (25, 23, 43, 44), (49, 63, 79, 65), (36, 35, 51, 52), (44, 43, 59, 60), (37, 36, 52, 53), (45, 44, 60, 61), (38, 37, 53, 54), (46, 45, 61, 62), (39, 38, 54, 55), (47, 46, 62, 63), (40, 39, 55, 56), (32, 33, 49, 48), (33, 47, 63, 49), (41, 40, 56, 57), (34, 32, 48, 50), (42, 41, 57, 58), (35, 34, 50, 51), (78, 77, 93, 94), (57, 56, 72, 73), (50, 48, 64, 66), (58, 57, 73, 74), (51, 50, 66, 67), (59, 58, 74, 75), (52, 51, 67, 68), (60, 59, 75, 76), (53, 52, 68, 69), (61, 60, 76, 77), (54, 53, 69, 70), (62, 61, 77, 78), (55, 54, 70, 71), (63, 62, 78, 79), (56, 55, 71, 72), (48, 49, 65, 64), (80, 81, 95, 94, 93, 92, 91, 90, 89, 88, 87, 86, 85, 84, 83, 82), (71, 70, 86, 87), (79, 78, 94, 95), (72, 71, 87, 88), (64, 65, 81, 80), (65, 79, 95, 81), (73, 72, 88, 89), (66, 64, 80, 82), (74, 73, 89, 90), (67, 66, 82, 83), (75, 74, 90, 91), (68, 67, 83, 84), (76, 75, 91, 92), (69, 68, 84, 85), (77, 76, 92, 93), (70, 69, 85, 86), (96, 97, 98, 99, 100, 101, 102, 103, 104, 105, 106, 107, 108, 109, 110, 111), (14, 16, 104, 103), (0, 2, 97, 96), (24, 26, 109, 108), (10, 12, 102, 101), (20, 22, 107, 106), (30, 0, 96, 111), (6, 8, 100, 99), (16, 18, 105, 104), (26, 28, 110, 109), (2, 4, 98, 97), (12, 14, 103, 102), (22, 24, 108, 107), (8, 10, 101, 100), (18, 20, 106, 105), (28, 30, 111, 110)])
me_cylinder.polygons.foreach_set('use_smooth', [True] * 98)
_uv = me_cylinder.uv_layers.new(name='UVMap')
_uv.uv.foreach_set('vector', [1.0, 0.5, 1.0, 1.0, 0.9375, 1.0, 0.9375, 0.5, 0.9375, 0.5, 0.9375, 1.0, 0.875, 1.0, 0.875, 0.5, 0.875, 0.5, 0.875, 1.0, 0.8125, 1.0, 0.8125, 0.5, 0.8125, 0.5, 0.8125, 1.0, 0.75, 1.0, 0.75, 0.5, 0.75, 0.5, 0.75, 1.0, 0.6875, 1.0, 0.6875, 0.5, 0.6875, 0.5, 0.6875, 1.0, 0.625, 1.0, 0.625, 0.5, 0.625, 0.5, 0.625, 1.0, 0.5625, 1.0, 0.5625, 0.5, 0.5625, 0.5, 0.5625, 1.0, 0.5, 1.0, 0.5, 0.5, 0.5, 0.5, 0.5, 1.0, 0.4375, 1.0, 0.4375, 0.5, 0.4375, 0.5, 0.4375, 1.0, 0.375, 1.0, 0.375, 0.5, 0.375, 0.5, 0.375, 1.0, 0.3125, 1.0, 0.3125, 0.5, 0.3125, 0.5, 0.3125, 1.0, 0.25, 1.0, 0.25, 0.5, 0.25, 0.5, 0.25, 1.0, 0.1875, 1.0, 0.1875, 0.5, 0.1875, 0.5, 0.1875, 1.0, 0.125, 1.0, 0.125, 0.5, 0.6875, 1.0, 0.75, 1.0, 0.75, 1.0, 0.6875, 1.0, 0.125, 0.5, 0.125, 1.0, 0.0625, 1.0, 0.0625, 0.5, 0.0625, 0.5, 0.0625, 1.0, 0.0, 1.0, 0.0, 0.5, 0.875, 0.5, 0.8125, 0.5, 0.8125, 0.5, 0.875, 0.5, 0.3125, 1.0, 0.375, 1.0, 0.375, 1.0, 0.3125, 1.0, 0.375, 1.0, 0.4375, 1.0, 0.4375, 1.0, 0.375, 1.0, 0.0625, 1.0, 0.125, 1.0, 0.125, 1.0, 0.0625, 1.0, 0.8125, 1.0, 0.875, 1.0, 0.875, 1.0, 0.8125, 1.0, 0.5, 1.0, 0.5625, 1.0, 0.5625, 1.0, 0.5, 1.0, 0.9375, 1.0, 1.0, 1.0, 1.0, 1.0, 0.9375, 1.0, 0.1875, 1.0, 0.25, 1.0, 0.25, 1.0, 0.1875, 1.0, 0.625, 1.0, 0.6875, 1.0, 0.6875, 1.0, 0.625, 1.0, 0.3125, 1.0, 0.375, 1.0, 0.375, 1.0, 0.3125, 1.0, 0.0, 1.0, 0.0625, 1.0, 0.0625, 1.0, 0.0, 1.0, 0.75, 1.0, 0.8125, 1.0, 0.8125, 1.0, 0.75, 1.0, 0.4375, 1.0, 0.5, 1.0, 0.5, 1.0, 0.4375, 1.0, 0.125, 1.0, 0.1875, 1.0, 0.1875, 1.0, 0.125, 1.0, 0.875, 1.0, 0.9375, 1.0, 0.9375, 1.0, 0.875, 1.0, 0.5625, 1.0, 0.625, 1.0, 0.625, 1.0, 0.5625, 1.0, 0.25, 1.0, 0.3125, 1.0, 0.3125, 1.0, 0.25, 1.0, 0.0, 1.0, 0.0625, 1.0, 0.0625, 1.0, 0.0, 1.0, 0.75, 1.0, 0.8125, 1.0, 0.8125, 1.0, 0.75, 1.0, 0.25, 1.0, 0.3125, 1.0, 0.3125, 1.0, 0.25, 1.0, 0.6875, 1.0, 0.75, 1.0, 0.75, 1.0, 0.6875, 1.0, 0.1875, 1.0, 0.25, 1.0, 0.25, 1.0, 0.1875, 1.0, 0.625, 1.0, 0.6875, 1.0, 0.6875, 1.0, 0.625, 1.0, 0.125, 1.0, 0.1875, 1.0, 0.1875, 1.0, 0.125, 1.0, 0.5625, 1.0, 0.625, 1.0, 0.625, 1.0, 0.5625, 1.0, 0.0625, 1.0, 0.125, 1.0, 0.125, 1.0, 0.0625, 1.0, 0.5, 1.0, 0.5625, 1.0, 0.5625, 1.0, 0.5, 1.0, 0.9375, 1.0, 1.0, 1.0, 1.0, 1.0, 0.9375, 1.0, 0.0, 1.0, 0.0625, 1.0, 0.0625, 1.0, 0.0, 1.0, 0.4375, 1.0, 0.5, 1.0, 0.5, 1.0, 0.4375, 1.0, 0.875, 1.0, 0.9375, 1.0, 0.9375, 1.0, 0.875, 1.0, 0.375, 1.0, 0.4375, 1.0, 0.4375, 1.0, 0.375, 1.0, 0.8125, 1.0, 0.875, 1.0, 0.875, 1.0, 0.8125, 1.0, 0.125, 1.0, 0.1875, 1.0, 0.1875, 1.0, 0.125, 1.0, 0.4375, 1.0, 0.5, 1.0, 0.5, 1.0, 0.4375, 1.0, 0.875, 1.0, 0.9375, 1.0, 0.9375, 1.0, 0.875, 1.0, 0.375, 1.0, 0.4375, 1.0, 0.4375, 1.0, 0.375, 1.0, 0.8125, 1.0, 0.875, 1.0, 0.875, 1.0, 0.8125, 1.0, 0.3125, 1.0, 0.375, 1.0, 0.375, 1.0, 0.3125, 1.0, 0.75, 1.0, 0.8125, 1.0, 0.8125, 1.0, 0.75, 1.0, 0.25, 1.0, 0.3125, 1.0, 0.3125, 1.0, 0.25, 1.0, 0.6875, 1.0, 0.75, 1.0, 0.75, 1.0, 0.6875, 1.0, 0.1875, 1.0, 0.25, 1.0, 0.25, 1.0, 0.1875, 1.0, 0.625, 1.0, 0.6875, 1.0, 0.6875, 1.0, 0.625, 1.0, 0.125, 1.0, 0.1875, 1.0, 0.1875, 1.0, 0.125, 1.0, 0.5625, 1.0, 0.625, 1.0, 0.625, 1.0, 0.5625, 1.0, 0.0625, 1.0, 0.125, 1.0, 0.125, 1.0, 0.0625, 1.0, 0.5, 1.0, 0.5625, 1.0, 0.5625, 1.0, 0.5, 1.0, 0.9375, 1.0, 1.0, 1.0, 1.0, 1.0, 0.9375, 1.0, 0.3418, 0.4717, 0.25, 0.49, 0.1582, 0.4717, 0.08029, 0.4197, 0.02827, 0.3418, 0.01, 0.25, 0.02827, 0.1582, 0.08029, 0.08029, 0.1582, 0.02827, 0.25, 0.01, 0.3418, 0.02827, 0.4197, 0.08029, 0.4717, 0.1582, 0.49, 0.25, 0.4717, 0.3418, 0.4197, 0.4197, 0.5625, 1.0, 0.625, 1.0, 0.625, 1.0, 0.5625, 1.0, 0.0625, 1.0, 0.125, 1.0, 0.125, 1.0, 0.0625, 1.0, 0.5, 1.0, 0.5625, 1.0, 0.5625, 1.0, 0.5, 1.0, 0.9375, 1.0, 1.0, 1.0, 1.0, 1.0, 0.9375, 1.0, 0.0, 1.0, 0.0625, 1.0, 0.0625, 1.0, 0.0, 1.0, 0.4375, 1.0, 0.5, 1.0, 0.5, 1.0, 0.4375, 1.0, 0.875, 1.0, 0.9375, 1.0, 0.9375, 1.0, 0.875, 1.0, 0.375, 1.0, 0.4375, 1.0, 0.4375, 1.0, 0.375, 1.0, 0.8125, 1.0, 0.875, 1.0, 0.875, 1.0, 0.8125, 1.0, 0.3125, 1.0, 0.375, 1.0, 0.375, 1.0, 0.3125, 1.0, 0.75, 1.0, 0.8125, 1.0, 0.8125, 1.0, 0.75, 1.0, 0.25, 1.0, 0.3125, 1.0, 0.3125, 1.0, 0.25, 1.0, 0.6875, 1.0, 0.75, 1.0, 0.75, 1.0, 0.6875, 1.0, 0.1875, 1.0, 0.25, 1.0, 0.25, 1.0, 0.1875, 1.0, 0.625, 1.0, 0.6875, 1.0, 0.6875, 1.0, 0.625, 1.0, 0.75, 0.49, 0.8418, 0.4717, 0.9197, 0.4197, 0.9717, 0.3418, 0.99, 0.25, 0.9717, 0.1582, 0.9197, 0.08029, 0.8418, 0.02827, 0.75, 0.01, 0.6582, 0.02827, 0.5803, 0.08029, 0.5283, 0.1582, 0.51, 0.25, 0.5283, 0.3418, 0.5803, 0.4197, 0.6582, 0.4717, 0.5625, 0.5, 0.5, 0.5, 0.5, 0.5, 0.5625, 0.5, 1.0, 0.5, 0.9375, 0.5, 0.9375, 0.5, 1.0, 0.5, 0.25, 0.5, 0.1875, 0.5, 0.1875, 0.5, 0.25, 0.5, 0.6875, 0.5, 0.625, 0.5, 0.625, 0.5, 0.6875, 0.5, 0.375, 0.5, 0.3125, 0.5, 0.3125, 0.5, 0.375, 0.5, 0.0625, 0.5, 0.0, 0.5, 0.0, 0.5, 0.0625, 0.5, 0.8125, 0.5, 0.75, 0.5, 0.75, 0.5, 0.8125, 0.5, 0.5, 0.5, 0.4375, 0.5, 0.4375, 0.5, 0.5, 0.5, 0.1875, 0.5, 0.125, 0.5, 0.125, 0.5, 0.1875, 0.5, 0.9375, 0.5, 0.875, 0.5, 0.875, 0.5, 0.9375, 0.5, 0.625, 0.5, 0.5625, 0.5, 0.5625, 0.5, 0.625, 0.5, 0.3125, 0.5, 0.25, 0.5, 0.25, 0.5, 0.3125, 0.5, 0.75, 0.5, 0.6875, 0.5, 0.6875, 0.5, 0.75, 0.5, 0.4375, 0.5, 0.375, 0.5, 0.375, 0.5, 0.4375, 0.5, 0.125, 0.5, 0.0625, 0.5, 0.0625, 0.5, 0.125, 0.5])
me_cylinder.use_remesh_fix_poles = True
me_cylinder.use_remesh_preserve_attributes = False
me_cylinder.use_mirror_vertex_groups = False
me_cylinder.update()
me_cylinder_001 = bpy.data.meshes.new('Cylinder.001')
me_cylinder_001.from_pydata([(0.0, 1.0, -1.0), (0.0, 1.0, 1.0), (0.3827, 0.9239, -1.0), (0.3827, 0.9239, 1.0), (0.7071, 0.7071, -1.0), (0.7071, 0.7071, 1.0), (0.9239, 0.3827, -1.0), (0.9239, 0.3827, 1.0), (1.0, -4.371e-08, -1.0), (1.0, -4.371e-08, 1.0), (0.9239, -0.3827, -1.0), (0.9239, -0.3827, 1.0), (0.7071, -0.7071, -1.0), (0.7071, -0.7071, 1.0), (0.3827, -0.9239, -1.0), (0.3827, -0.9239, 1.0), (1.51e-07, -1.0, -1.0), (1.51e-07, -1.0, 1.0), (-0.3827, -0.9239, -1.0), (-0.3827, -0.9239, 1.0), (-0.7071, -0.7071, -1.0), (-0.7071, -0.7071, 1.0), (-0.9239, -0.3827, -1.0), (-0.9239, -0.3827, 1.0), (-1.0, 1.192e-08, -1.0), (-1.0, 1.192e-08, 1.0), (-0.9239, 0.3827, -1.0), (-0.9239, 0.3827, 1.0), (-0.7071, 0.7071, -1.0), (-0.7071, 0.7071, 1.0), (-0.3827, 0.9239, -1.0), (-0.3827, 0.9239, 1.0), (0.2484, 0.5998, 1.213), (1.307e-08, 0.6492, 1.213), (0.4591, 0.4591, 1.213), (0.5998, 0.2484, 1.213), (0.6492, -2.533e-08, 1.213), (0.5998, -0.2484, 1.213), (0.4591, -0.4591, 1.213), (0.2484, -0.5998, 1.213), (1.111e-07, -0.6492, 1.213), (-0.2484, -0.5998, 1.213), (-0.4591, -0.4591, 1.213), (-0.5998, -0.2484, 1.213), (-0.6492, 1.079e-08, 1.213), (-0.5998, 0.2484, 1.213), (-0.4591, 0.4591, 1.213), (-0.2484, 0.5998, 1.213), (0.2484, 0.5998, 0.6745), (0.0, 0.6492, 0.6745), (0.4591, 0.4591, 0.6745), (0.5998, 0.2484, 0.6745), (0.6492, -4.996e-09, 0.6745), (0.5998, -0.2484, 0.6745), (0.4591, -0.4591, 0.6745), (0.2484, -0.5998, 0.6745), (0.0, -0.6492, 0.6745), (-0.2484, -0.5998, 0.6745), (-0.4591, -0.4591, 0.6745), (-0.5998, -0.2484, 0.6745), (-0.6492, 3.112e-08, 0.6745), (-0.5998, 0.2484, 0.6745), (-0.4591, 0.4591, 0.6745), (-0.2484, 0.5998, 0.6745), (0.1618, 0.3906, 0.6745), (0.0, 0.4228, 0.6745), (0.2989, 0.2989, 0.6745), (0.3906, 0.1618, 0.6745), (0.4228, 1.653e-07, 0.6745), (0.3906, -0.1618, 0.6745), (0.2989, -0.2989, 0.6745), (0.1618, -0.3906, 0.6745), (0.0, -0.4228, 0.6745), (-0.1618, -0.3906, 0.6745), (-0.2989, -0.2989, 0.6745), (-0.3906, -0.1618, 0.6745), (-0.4228, 1.889e-07, 0.6745), (-0.3906, 0.1618, 0.6745), (-0.2989, 0.2989, 0.6745), (-0.1618, 0.3906, 0.6745), (0.1618, 0.3906, 1.031), (0.0, 0.4228, 1.031), (0.2989, 0.2989, 1.031), (0.3906, 0.1618, 1.031), (0.4228, 1.637e-07, 1.031), (0.3906, -0.1618, 1.031), (0.2989, -0.2989, 1.031), (0.1618, -0.3906, 1.031), (0.0, -0.4228, 1.031), (-0.1618, -0.3906, 1.031), (-0.2989, -0.2989, 1.031), (-0.3906, -0.1618, 1.031), (-0.4228, 1.872e-07, 1.031), (-0.3906, 0.1618, 1.031), (-0.2989, 0.2989, 1.031), (-0.1618, 0.3906, 1.031), (1.895e-08, 0.6167, -1.431), (0.236, 0.5698, -1.431), (0.4361, 0.4361, -1.431), (0.5698, 0.236, -1.431), (0.6167, -9.502e-08, -1.431), (0.5698, -0.236, -1.431), (0.4361, -0.4361, -1.431), (0.236, -0.5698, -1.431), (1.121e-07, -0.6167, -1.431), (-0.236, -0.5698, -1.431), (-0.4361, -0.4361, -1.431), (-0.5698, -0.236, -1.431), (-0.6167, -6.071e-08, -1.431), (-0.5698, 0.236, -1.431), (-0.4361, 0.4361, -1.431), (-0.236, 0.5698, -1.431)], [], [(0, 1, 3, 2), (2, 3, 5, 4), (4, 5, 7, 6), (6, 7, 9, 8), (8, 9, 11, 10), (10, 11, 13, 12), (12, 13, 15, 14), (14, 15, 17, 16), (16, 17, 19, 18), (18, 19, 21, 20), (20, 21, 23, 22), (22, 23, 25, 24), (24, 25, 27, 26), (26, 27, 29, 28), (11, 9, 36, 37), (28, 29, 31, 30), (30, 31, 1, 0), (4, 6, 99, 98), (43, 42, 58, 59), (21, 19, 41, 42), (31, 29, 46, 47), (7, 5, 34, 35), (17, 15, 39, 40), (3, 1, 33, 32), (27, 25, 44, 45), (13, 11, 37, 38), (23, 21, 42, 43), (1, 31, 47, 33), (9, 7, 35, 36), (19, 17, 40, 41), (29, 27, 45, 46), (5, 3, 32, 34), (15, 13, 38, 39), (25, 23, 43, 44), (49, 63, 79, 65), (36, 35, 51, 52), (44, 43, 59, 60), (37, 36, 52, 53), (45, 44, 60, 61), (38, 37, 53, 54), (46, 45, 61, 62), (39, 38, 54, 55), (47, 46, 62, 63), (40, 39, 55, 56), (32, 33, 49, 48), (33, 47, 63, 49), (41, 40, 56, 57), (34, 32, 48, 50), (42, 41, 57, 58), (35, 34, 50, 51), (78, 77, 93, 94), (57, 56, 72, 73), (50, 48, 64, 66), (58, 57, 73, 74), (51, 50, 66, 67), (59, 58, 74, 75), (52, 51, 67, 68), (60, 59, 75, 76), (53, 52, 68, 69), (61, 60, 76, 77), (54, 53, 69, 70), (62, 61, 77, 78), (55, 54, 70, 71), (63, 62, 78, 79), (56, 55, 71, 72), (48, 49, 65, 64), (80, 81, 95, 94, 93, 92, 91, 90, 89, 88, 87, 86, 85, 84, 83, 82), (71, 70, 86, 87), (79, 78, 94, 95), (72, 71, 87, 88), (64, 65, 81, 80), (65, 79, 95, 81), (73, 72, 88, 89), (66, 64, 80, 82), (74, 73, 89, 90), (67, 66, 82, 83), (75, 74, 90, 91), (68, 67, 83, 84), (76, 75, 91, 92), (69, 68, 84, 85), (77, 76, 92, 93), (70, 69, 85, 86), (96, 97, 98, 99, 100, 101, 102, 103, 104, 105, 106, 107, 108, 109, 110, 111), (14, 16, 104, 103), (0, 2, 97, 96), (24, 26, 109, 108), (10, 12, 102, 101), (20, 22, 107, 106), (30, 0, 96, 111), (6, 8, 100, 99), (16, 18, 105, 104), (26, 28, 110, 109), (2, 4, 98, 97), (12, 14, 103, 102), (22, 24, 108, 107), (8, 10, 101, 100), (18, 20, 106, 105), (28, 30, 111, 110)])
me_cylinder_001.polygons.foreach_set('use_smooth', [True] * 98)
_uv = me_cylinder_001.uv_layers.new(name='UVMap')
_uv.uv.foreach_set('vector', [1.0, 0.5, 1.0, 1.0, 0.9375, 1.0, 0.9375, 0.5, 0.9375, 0.5, 0.9375, 1.0, 0.875, 1.0, 0.875, 0.5, 0.875, 0.5, 0.875, 1.0, 0.8125, 1.0, 0.8125, 0.5, 0.8125, 0.5, 0.8125, 1.0, 0.75, 1.0, 0.75, 0.5, 0.75, 0.5, 0.75, 1.0, 0.6875, 1.0, 0.6875, 0.5, 0.6875, 0.5, 0.6875, 1.0, 0.625, 1.0, 0.625, 0.5, 0.625, 0.5, 0.625, 1.0, 0.5625, 1.0, 0.5625, 0.5, 0.5625, 0.5, 0.5625, 1.0, 0.5, 1.0, 0.5, 0.5, 0.5, 0.5, 0.5, 1.0, 0.4375, 1.0, 0.4375, 0.5, 0.4375, 0.5, 0.4375, 1.0, 0.375, 1.0, 0.375, 0.5, 0.375, 0.5, 0.375, 1.0, 0.3125, 1.0, 0.3125, 0.5, 0.3125, 0.5, 0.3125, 1.0, 0.25, 1.0, 0.25, 0.5, 0.25, 0.5, 0.25, 1.0, 0.1875, 1.0, 0.1875, 0.5, 0.1875, 0.5, 0.1875, 1.0, 0.125, 1.0, 0.125, 0.5, 0.6875, 1.0, 0.75, 1.0, 0.75, 1.0, 0.6875, 1.0, 0.125, 0.5, 0.125, 1.0, 0.0625, 1.0, 0.0625, 0.5, 0.0625, 0.5, 0.0625, 1.0, 0.0, 1.0, 0.0, 0.5, 0.875, 0.5, 0.8125, 0.5, 0.8125, 0.5, 0.875, 0.5, 0.3125, 1.0, 0.375, 1.0, 0.375, 1.0, 0.3125, 1.0, 0.375, 1.0, 0.4375, 1.0, 0.4375, 1.0, 0.375, 1.0, 0.0625, 1.0, 0.125, 1.0, 0.125, 1.0, 0.0625, 1.0, 0.8125, 1.0, 0.875, 1.0, 0.875, 1.0, 0.8125, 1.0, 0.5, 1.0, 0.5625, 1.0, 0.5625, 1.0, 0.5, 1.0, 0.9375, 1.0, 1.0, 1.0, 1.0, 1.0, 0.9375, 1.0, 0.1875, 1.0, 0.25, 1.0, 0.25, 1.0, 0.1875, 1.0, 0.625, 1.0, 0.6875, 1.0, 0.6875, 1.0, 0.625, 1.0, 0.3125, 1.0, 0.375, 1.0, 0.375, 1.0, 0.3125, 1.0, 0.0, 1.0, 0.0625, 1.0, 0.0625, 1.0, 0.0, 1.0, 0.75, 1.0, 0.8125, 1.0, 0.8125, 1.0, 0.75, 1.0, 0.4375, 1.0, 0.5, 1.0, 0.5, 1.0, 0.4375, 1.0, 0.125, 1.0, 0.1875, 1.0, 0.1875, 1.0, 0.125, 1.0, 0.875, 1.0, 0.9375, 1.0, 0.9375, 1.0, 0.875, 1.0, 0.5625, 1.0, 0.625, 1.0, 0.625, 1.0, 0.5625, 1.0, 0.25, 1.0, 0.3125, 1.0, 0.3125, 1.0, 0.25, 1.0, 0.0, 1.0, 0.0625, 1.0, 0.0625, 1.0, 0.0, 1.0, 0.75, 1.0, 0.8125, 1.0, 0.8125, 1.0, 0.75, 1.0, 0.25, 1.0, 0.3125, 1.0, 0.3125, 1.0, 0.25, 1.0, 0.6875, 1.0, 0.75, 1.0, 0.75, 1.0, 0.6875, 1.0, 0.1875, 1.0, 0.25, 1.0, 0.25, 1.0, 0.1875, 1.0, 0.625, 1.0, 0.6875, 1.0, 0.6875, 1.0, 0.625, 1.0, 0.125, 1.0, 0.1875, 1.0, 0.1875, 1.0, 0.125, 1.0, 0.5625, 1.0, 0.625, 1.0, 0.625, 1.0, 0.5625, 1.0, 0.0625, 1.0, 0.125, 1.0, 0.125, 1.0, 0.0625, 1.0, 0.5, 1.0, 0.5625, 1.0, 0.5625, 1.0, 0.5, 1.0, 0.9375, 1.0, 1.0, 1.0, 1.0, 1.0, 0.9375, 1.0, 0.0, 1.0, 0.0625, 1.0, 0.0625, 1.0, 0.0, 1.0, 0.4375, 1.0, 0.5, 1.0, 0.5, 1.0, 0.4375, 1.0, 0.875, 1.0, 0.9375, 1.0, 0.9375, 1.0, 0.875, 1.0, 0.375, 1.0, 0.4375, 1.0, 0.4375, 1.0, 0.375, 1.0, 0.8125, 1.0, 0.875, 1.0, 0.875, 1.0, 0.8125, 1.0, 0.125, 1.0, 0.1875, 1.0, 0.1875, 1.0, 0.125, 1.0, 0.4375, 1.0, 0.5, 1.0, 0.5, 1.0, 0.4375, 1.0, 0.875, 1.0, 0.9375, 1.0, 0.9375, 1.0, 0.875, 1.0, 0.375, 1.0, 0.4375, 1.0, 0.4375, 1.0, 0.375, 1.0, 0.8125, 1.0, 0.875, 1.0, 0.875, 1.0, 0.8125, 1.0, 0.3125, 1.0, 0.375, 1.0, 0.375, 1.0, 0.3125, 1.0, 0.75, 1.0, 0.8125, 1.0, 0.8125, 1.0, 0.75, 1.0, 0.25, 1.0, 0.3125, 1.0, 0.3125, 1.0, 0.25, 1.0, 0.6875, 1.0, 0.75, 1.0, 0.75, 1.0, 0.6875, 1.0, 0.1875, 1.0, 0.25, 1.0, 0.25, 1.0, 0.1875, 1.0, 0.625, 1.0, 0.6875, 1.0, 0.6875, 1.0, 0.625, 1.0, 0.125, 1.0, 0.1875, 1.0, 0.1875, 1.0, 0.125, 1.0, 0.5625, 1.0, 0.625, 1.0, 0.625, 1.0, 0.5625, 1.0, 0.0625, 1.0, 0.125, 1.0, 0.125, 1.0, 0.0625, 1.0, 0.5, 1.0, 0.5625, 1.0, 0.5625, 1.0, 0.5, 1.0, 0.9375, 1.0, 1.0, 1.0, 1.0, 1.0, 0.9375, 1.0, 0.3418, 0.4717, 0.25, 0.49, 0.1582, 0.4717, 0.08029, 0.4197, 0.02827, 0.3418, 0.01, 0.25, 0.02827, 0.1582, 0.08029, 0.08029, 0.1582, 0.02827, 0.25, 0.01, 0.3418, 0.02827, 0.4197, 0.08029, 0.4717, 0.1582, 0.49, 0.25, 0.4717, 0.3418, 0.4197, 0.4197, 0.5625, 1.0, 0.625, 1.0, 0.625, 1.0, 0.5625, 1.0, 0.0625, 1.0, 0.125, 1.0, 0.125, 1.0, 0.0625, 1.0, 0.5, 1.0, 0.5625, 1.0, 0.5625, 1.0, 0.5, 1.0, 0.9375, 1.0, 1.0, 1.0, 1.0, 1.0, 0.9375, 1.0, 0.0, 1.0, 0.0625, 1.0, 0.0625, 1.0, 0.0, 1.0, 0.4375, 1.0, 0.5, 1.0, 0.5, 1.0, 0.4375, 1.0, 0.875, 1.0, 0.9375, 1.0, 0.9375, 1.0, 0.875, 1.0, 0.375, 1.0, 0.4375, 1.0, 0.4375, 1.0, 0.375, 1.0, 0.8125, 1.0, 0.875, 1.0, 0.875, 1.0, 0.8125, 1.0, 0.3125, 1.0, 0.375, 1.0, 0.375, 1.0, 0.3125, 1.0, 0.75, 1.0, 0.8125, 1.0, 0.8125, 1.0, 0.75, 1.0, 0.25, 1.0, 0.3125, 1.0, 0.3125, 1.0, 0.25, 1.0, 0.6875, 1.0, 0.75, 1.0, 0.75, 1.0, 0.6875, 1.0, 0.1875, 1.0, 0.25, 1.0, 0.25, 1.0, 0.1875, 1.0, 0.625, 1.0, 0.6875, 1.0, 0.6875, 1.0, 0.625, 1.0, 0.75, 0.49, 0.8418, 0.4717, 0.9197, 0.4197, 0.9717, 0.3418, 0.99, 0.25, 0.9717, 0.1582, 0.9197, 0.08029, 0.8418, 0.02827, 0.75, 0.01, 0.6582, 0.02827, 0.5803, 0.08029, 0.5283, 0.1582, 0.51, 0.25, 0.5283, 0.3418, 0.5803, 0.4197, 0.6582, 0.4717, 0.5625, 0.5, 0.5, 0.5, 0.5, 0.5, 0.5625, 0.5, 1.0, 0.5, 0.9375, 0.5, 0.9375, 0.5, 1.0, 0.5, 0.25, 0.5, 0.1875, 0.5, 0.1875, 0.5, 0.25, 0.5, 0.6875, 0.5, 0.625, 0.5, 0.625, 0.5, 0.6875, 0.5, 0.375, 0.5, 0.3125, 0.5, 0.3125, 0.5, 0.375, 0.5, 0.0625, 0.5, 0.0, 0.5, 0.0, 0.5, 0.0625, 0.5, 0.8125, 0.5, 0.75, 0.5, 0.75, 0.5, 0.8125, 0.5, 0.5, 0.5, 0.4375, 0.5, 0.4375, 0.5, 0.5, 0.5, 0.1875, 0.5, 0.125, 0.5, 0.125, 0.5, 0.1875, 0.5, 0.9375, 0.5, 0.875, 0.5, 0.875, 0.5, 0.9375, 0.5, 0.625, 0.5, 0.5625, 0.5, 0.5625, 0.5, 0.625, 0.5, 0.3125, 0.5, 0.25, 0.5, 0.25, 0.5, 0.3125, 0.5, 0.75, 0.5, 0.6875, 0.5, 0.6875, 0.5, 0.75, 0.5, 0.4375, 0.5, 0.375, 0.5, 0.375, 0.5, 0.4375, 0.5, 0.125, 0.5, 0.0625, 0.5, 0.0625, 0.5, 0.125, 0.5])
me_cylinder_001.use_remesh_fix_poles = True
me_cylinder_001.use_remesh_preserve_attributes = False
me_cylinder_001.use_mirror_vertex_groups = False
me_cylinder_001.update()
me_cube_020 = bpy.data.meshes.new('Cube.020')
me_cube_020.from_pydata([(-3.029, -0.851, -3.029), (-3.029, -0.851, 3.029), (-3.029, 0.851, -3.029), (-3.029, 0.851, 3.029), (3.029, -0.851, -3.029), (3.029, -0.851, 3.029), (3.029, 0.851, -3.029), (3.029, 0.851, 3.029), (-1.0, 0.0, -1.0), (-1.0, 0.0, 1.0), (1.0, 0.0, -1.0), (1.0, 0.0, 1.0), (-1.0, -0.5798, -1.0), (1.0, -0.5798, 1.0), (-1.0, -0.5798, 1.0), (1.0, -0.5798, -1.0), (-1.0, 0.5798, 1.0), (1.0, 0.5798, -1.0), (-1.0, 0.5798, -1.0), (1.0, 0.5798, 1.0), (-3.029, -1.047, -3.029), (-3.029, -1.047, 3.029), (-3.029, 1.047, -3.029), (-3.029, 1.047, 3.029), (3.029, -1.047, -3.029), (3.029, -1.047, 3.029), (3.029, 1.047, -3.029), (3.029, 1.047, 3.029)], [], [(18, 16, 3, 2), (3, 7, 27, 23), (15, 13, 5, 4), (4, 5, 25, 24), (12, 15, 4, 0), (13, 14, 1, 5), (19, 16, 9, 11), (18, 17, 10, 8), (17, 19, 11, 10), (12, 14, 9, 8), (0, 1, 14, 12), (11, 9, 14, 13), (8, 10, 15, 12), (10, 11, 13, 15), (6, 7, 19, 17), (2, 6, 17, 18), (7, 3, 16, 19), (8, 9, 16, 18), (22, 23, 27, 26), (24, 25, 21, 20), (2, 3, 23, 22), (1, 0, 20, 21), (0, 4, 24, 20), (7, 6, 26, 27), (6, 2, 22, 26), (5, 1, 21, 25)])
me_cube_020.polygons.foreach_set('use_smooth', [True] * 26)
_uv = me_cube_020.uv_layers.new(name='UVMap')
_uv.uv.foreach_set('vector', [0.375, 0.1875, 0.625, 0.1875, 0.625, 0.25, 0.375, 0.25, 0.875, 0.5, 0.625, 0.5, 0.625, 0.5, 0.875, 0.5, 0.375, 0.6875, 0.625, 0.6875, 0.625, 0.75, 0.375, 0.75, 0.375, 0.75, 0.625, 0.75, 0.625, 0.75, 0.375, 0.75, 0.125, 0.6875, 0.375, 0.6875, 0.375, 0.75, 0.125, 0.75, 0.625, 0.6875, 0.875, 0.6875, 0.875, 0.75, 0.625, 0.75, 0.625, 0.5625, 0.875, 0.5625, 0.875, 0.625, 0.625, 0.625, 0.125, 0.5625, 0.375, 0.5625, 0.375, 0.625, 0.125, 0.625, 0.375, 0.5625, 0.625, 0.5625, 0.625, 0.625, 0.375, 0.625, 0.375, 0.0625, 0.625, 0.0625, 0.625, 0.125, 0.375, 0.125, 0.375, 0.0, 0.625, 0.0, 0.625, 0.0625, 0.375, 0.0625, 0.625, 0.625, 0.875, 0.625, 0.875, 0.6875, 0.625, 0.6875, 0.125, 0.625, 0.375, 0.625, 0.375, 0.6875, 0.125, 0.6875, 0.375, 0.625, 0.625, 0.625, 0.625, 0.6875, 0.375, 0.6875, 0.375, 0.5, 0.625, 0.5, 0.625, 0.5625, 0.375, 0.5625, 0.125, 0.5, 0.375, 0.5, 0.375, 0.5625, 0.125, 0.5625, 0.625, 0.5, 0.875, 0.5, 0.875, 0.5625, 0.625, 0.5625, 0.375, 0.125, 0.625, 0.125, 0.625, 0.1875, 0.375, 0.1875, 0.375, 0.25, 0.625, 0.25, 0.625, 0.5, 0.375, 0.5, 0.375, 0.75, 0.625, 0.75, 0.625, 1.0, 0.375, 1.0, 0.375, 0.25, 0.625, 0.25, 0.625, 0.25, 0.375, 0.25, 0.625, 0.0, 0.375, 0.0, 0.375, 0.0, 0.625, 0.0, 0.125, 0.75, 0.375, 0.75, 0.375, 0.75, 0.125, 0.75, 0.625, 0.5, 0.375, 0.5, 0.375, 0.5, 0.625, 0.5, 0.375, 0.5, 0.125, 0.5, 0.125, 0.5, 0.375, 0.5, 0.625, 0.75, 0.875, 0.75, 0.875, 0.75, 0.625, 0.75])
me_cube_020.use_remesh_fix_poles = True
me_cube_020.use_remesh_preserve_attributes = False
me_cube_020.use_mirror_vertex_groups = False
me_cube_020.update()
me_cylinder_003 = bpy.data.meshes.new('Cylinder.003')
me_cylinder_003.from_pydata([(0.0, 1.0, -1.0), (0.0, 1.0, 1.0), (0.3827, 0.9239, -1.0), (0.3827, 0.9239, 1.0), (0.7071, 0.7071, -1.0), (0.7071, 0.7071, 1.0), (0.9239, 0.3827, -1.0), (0.9239, 0.3827, 1.0), (1.0, -4.371e-08, -1.0), (1.0, -4.371e-08, 1.0), (0.9239, -0.3827, -1.0), (0.9239, -0.3827, 1.0), (0.7071, -0.7071, -1.0), (0.7071, -0.7071, 1.0), (0.3827, -0.9239, -1.0), (0.3827, -0.9239, 1.0), (1.51e-07, -1.0, -1.0), (1.51e-07, -1.0, 1.0), (-0.3827, -0.9239, -1.0), (-0.3827, -0.9239, 1.0), (-0.7071, -0.7071, -1.0), (-0.7071, -0.7071, 1.0), (-0.9239, -0.3827, -1.0), (-0.9239, -0.3827, 1.0), (-1.0, 1.192e-08, -1.0), (-1.0, 1.192e-08, 1.0), (-0.9239, 0.3827, -1.0), (-0.9239, 0.3827, 1.0), (-0.7071, 0.7071, -1.0), (-0.7071, 0.7071, 1.0), (-0.3827, 0.9239, -1.0), (-0.3827, 0.9239, 1.0), (0.2484, 0.5998, 1.213), (1.307e-08, 0.6492, 1.213), (0.4591, 0.4591, 1.213), (0.5998, 0.2484, 1.213), (0.6492, -2.533e-08, 1.213), (0.5998, -0.2484, 1.213), (0.4591, -0.4591, 1.213), (0.2484, -0.5998, 1.213), (1.111e-07, -0.6492, 1.213), (-0.2484, -0.5998, 1.213), (-0.4591, -0.4591, 1.213), (-0.5998, -0.2484, 1.213), (-0.6492, 1.079e-08, 1.213), (-0.5998, 0.2484, 1.213), (-0.4591, 0.4591, 1.213), (-0.2484, 0.5998, 1.213), (0.2484, 0.5998, 0.6745), (0.0, 0.6492, 0.6745), (0.4591, 0.4591, 0.6745), (0.5998, 0.2484, 0.6745), (0.6492, -4.996e-09, 0.6745), (0.5998, -0.2484, 0.6745), (0.4591, -0.4591, 0.6745), (0.2484, -0.5998, 0.6745), (0.0, -0.6492, 0.6745), (-0.2484, -0.5998, 0.6745), (-0.4591, -0.4591, 0.6745), (-0.5998, -0.2484, 0.6745), (-0.6492, 3.112e-08, 0.6745), (-0.5998, 0.2484, 0.6745), (-0.4591, 0.4591, 0.6745), (-0.2484, 0.5998, 0.6745), (0.1618, 0.3906, 0.6745), (0.0, 0.4228, 0.6745), (0.2989, 0.2989, 0.6745), (0.3906, 0.1618, 0.6745), (0.4228, 1.653e-07, 0.6745), (0.3906, -0.1618, 0.6745), (0.2989, -0.2989, 0.6745), (0.1618, -0.3906, 0.6745), (0.0, -0.4228, 0.6745), (-0.1618, -0.3906, 0.6745), (-0.2989, -0.2989, 0.6745), (-0.3906, -0.1618, 0.6745), (-0.4228, 1.889e-07, 0.6745), (-0.3906, 0.1618, 0.6745), (-0.2989, 0.2989, 0.6745), (-0.1618, 0.3906, 0.6745), (0.1618, 0.3906, 1.031), (0.0, 0.4228, 1.031), (0.2989, 0.2989, 1.031), (0.3906, 0.1618, 1.031), (0.4228, 1.637e-07, 1.031), (0.3906, -0.1618, 1.031), (0.2989, -0.2989, 1.031), (0.1618, -0.3906, 1.031), (0.0, -0.4228, 1.031), (-0.1618, -0.3906, 1.031), (-0.2989, -0.2989, 1.031), (-0.3906, -0.1618, 1.031), (-0.4228, 1.872e-07, 1.031), (-0.3906, 0.1618, 1.031), (-0.2989, 0.2989, 1.031), (-0.1618, 0.3906, 1.031), (1.895e-08, 0.6167, -1.431), (0.236, 0.5698, -1.431), (0.4361, 0.4361, -1.431), (0.5698, 0.236, -1.431), (0.6167, -9.502e-08, -1.431), (0.5698, -0.236, -1.431), (0.4361, -0.4361, -1.431), (0.236, -0.5698, -1.431), (1.121e-07, -0.6167, -1.431), (-0.236, -0.5698, -1.431), (-0.4361, -0.4361, -1.431), (-0.5698, -0.236, -1.431), (-0.6167, -6.071e-08, -1.431), (-0.5698, 0.236, -1.431), (-0.4361, 0.4361, -1.431), (-0.236, 0.5698, -1.431)], [], [(0, 1, 3, 2), (2, 3, 5, 4), (4, 5, 7, 6), (6, 7, 9, 8), (8, 9, 11, 10), (10, 11, 13, 12), (12, 13, 15, 14), (14, 15, 17, 16), (16, 17, 19, 18), (18, 19, 21, 20), (20, 21, 23, 22), (22, 23, 25, 24), (24, 25, 27, 26), (26, 27, 29, 28), (11, 9, 36, 37), (28, 29, 31, 30), (30, 31, 1, 0), (4, 6, 99, 98), (43, 42, 58, 59), (21, 19, 41, 42), (31, 29, 46, 47), (7, 5, 34, 35), (17, 15, 39, 40), (3, 1, 33, 32), (27, 25, 44, 45), (13, 11, 37, 38), (23, 21, 42, 43), (1, 31, 47, 33), (9, 7, 35, 36), (19, 17, 40, 41), (29, 27, 45, 46), (5, 3, 32, 34), (15, 13, 38, 39), (25, 23, 43, 44), (49, 63, 79, 65), (36, 35, 51, 52), (44, 43, 59, 60), (37, 36, 52, 53), (45, 44, 60, 61), (38, 37, 53, 54), (46, 45, 61, 62), (39, 38, 54, 55), (47, 46, 62, 63), (40, 39, 55, 56), (32, 33, 49, 48), (33, 47, 63, 49), (41, 40, 56, 57), (34, 32, 48, 50), (42, 41, 57, 58), (35, 34, 50, 51), (78, 77, 93, 94), (57, 56, 72, 73), (50, 48, 64, 66), (58, 57, 73, 74), (51, 50, 66, 67), (59, 58, 74, 75), (52, 51, 67, 68), (60, 59, 75, 76), (53, 52, 68, 69), (61, 60, 76, 77), (54, 53, 69, 70), (62, 61, 77, 78), (55, 54, 70, 71), (63, 62, 78, 79), (56, 55, 71, 72), (48, 49, 65, 64), (80, 81, 95, 94, 93, 92, 91, 90, 89, 88, 87, 86, 85, 84, 83, 82), (71, 70, 86, 87), (79, 78, 94, 95), (72, 71, 87, 88), (64, 65, 81, 80), (65, 79, 95, 81), (73, 72, 88, 89), (66, 64, 80, 82), (74, 73, 89, 90), (67, 66, 82, 83), (75, 74, 90, 91), (68, 67, 83, 84), (76, 75, 91, 92), (69, 68, 84, 85), (77, 76, 92, 93), (70, 69, 85, 86), (96, 97, 98, 99, 100, 101, 102, 103, 104, 105, 106, 107, 108, 109, 110, 111), (14, 16, 104, 103), (0, 2, 97, 96), (24, 26, 109, 108), (10, 12, 102, 101), (20, 22, 107, 106), (30, 0, 96, 111), (6, 8, 100, 99), (16, 18, 105, 104), (26, 28, 110, 109), (2, 4, 98, 97), (12, 14, 103, 102), (22, 24, 108, 107), (8, 10, 101, 100), (18, 20, 106, 105), (28, 30, 111, 110)])
me_cylinder_003.polygons.foreach_set('use_smooth', [True] * 98)
_uv = me_cylinder_003.uv_layers.new(name='UVMap')
_uv.uv.foreach_set('vector', [1.0, 0.5, 1.0, 1.0, 0.9375, 1.0, 0.9375, 0.5, 0.9375, 0.5, 0.9375, 1.0, 0.875, 1.0, 0.875, 0.5, 0.875, 0.5, 0.875, 1.0, 0.8125, 1.0, 0.8125, 0.5, 0.8125, 0.5, 0.8125, 1.0, 0.75, 1.0, 0.75, 0.5, 0.75, 0.5, 0.75, 1.0, 0.6875, 1.0, 0.6875, 0.5, 0.6875, 0.5, 0.6875, 1.0, 0.625, 1.0, 0.625, 0.5, 0.625, 0.5, 0.625, 1.0, 0.5625, 1.0, 0.5625, 0.5, 0.5625, 0.5, 0.5625, 1.0, 0.5, 1.0, 0.5, 0.5, 0.5, 0.5, 0.5, 1.0, 0.4375, 1.0, 0.4375, 0.5, 0.4375, 0.5, 0.4375, 1.0, 0.375, 1.0, 0.375, 0.5, 0.375, 0.5, 0.375, 1.0, 0.3125, 1.0, 0.3125, 0.5, 0.3125, 0.5, 0.3125, 1.0, 0.25, 1.0, 0.25, 0.5, 0.25, 0.5, 0.25, 1.0, 0.1875, 1.0, 0.1875, 0.5, 0.1875, 0.5, 0.1875, 1.0, 0.125, 1.0, 0.125, 0.5, 0.6875, 1.0, 0.75, 1.0, 0.75, 1.0, 0.6875, 1.0, 0.125, 0.5, 0.125, 1.0, 0.0625, 1.0, 0.0625, 0.5, 0.0625, 0.5, 0.0625, 1.0, 0.0, 1.0, 0.0, 0.5, 0.875, 0.5, 0.8125, 0.5, 0.8125, 0.5, 0.875, 0.5, 0.3125, 1.0, 0.375, 1.0, 0.375, 1.0, 0.3125, 1.0, 0.375, 1.0, 0.4375, 1.0, 0.4375, 1.0, 0.375, 1.0, 0.0625, 1.0, 0.125, 1.0, 0.125, 1.0, 0.0625, 1.0, 0.8125, 1.0, 0.875, 1.0, 0.875, 1.0, 0.8125, 1.0, 0.5, 1.0, 0.5625, 1.0, 0.5625, 1.0, 0.5, 1.0, 0.9375, 1.0, 1.0, 1.0, 1.0, 1.0, 0.9375, 1.0, 0.1875, 1.0, 0.25, 1.0, 0.25, 1.0, 0.1875, 1.0, 0.625, 1.0, 0.6875, 1.0, 0.6875, 1.0, 0.625, 1.0, 0.3125, 1.0, 0.375, 1.0, 0.375, 1.0, 0.3125, 1.0, 0.0, 1.0, 0.0625, 1.0, 0.0625, 1.0, 0.0, 1.0, 0.75, 1.0, 0.8125, 1.0, 0.8125, 1.0, 0.75, 1.0, 0.4375, 1.0, 0.5, 1.0, 0.5, 1.0, 0.4375, 1.0, 0.125, 1.0, 0.1875, 1.0, 0.1875, 1.0, 0.125, 1.0, 0.875, 1.0, 0.9375, 1.0, 0.9375, 1.0, 0.875, 1.0, 0.5625, 1.0, 0.625, 1.0, 0.625, 1.0, 0.5625, 1.0, 0.25, 1.0, 0.3125, 1.0, 0.3125, 1.0, 0.25, 1.0, 0.0, 1.0, 0.0625, 1.0, 0.0625, 1.0, 0.0, 1.0, 0.75, 1.0, 0.8125, 1.0, 0.8125, 1.0, 0.75, 1.0, 0.25, 1.0, 0.3125, 1.0, 0.3125, 1.0, 0.25, 1.0, 0.6875, 1.0, 0.75, 1.0, 0.75, 1.0, 0.6875, 1.0, 0.1875, 1.0, 0.25, 1.0, 0.25, 1.0, 0.1875, 1.0, 0.625, 1.0, 0.6875, 1.0, 0.6875, 1.0, 0.625, 1.0, 0.125, 1.0, 0.1875, 1.0, 0.1875, 1.0, 0.125, 1.0, 0.5625, 1.0, 0.625, 1.0, 0.625, 1.0, 0.5625, 1.0, 0.0625, 1.0, 0.125, 1.0, 0.125, 1.0, 0.0625, 1.0, 0.5, 1.0, 0.5625, 1.0, 0.5625, 1.0, 0.5, 1.0, 0.9375, 1.0, 1.0, 1.0, 1.0, 1.0, 0.9375, 1.0, 0.0, 1.0, 0.0625, 1.0, 0.0625, 1.0, 0.0, 1.0, 0.4375, 1.0, 0.5, 1.0, 0.5, 1.0, 0.4375, 1.0, 0.875, 1.0, 0.9375, 1.0, 0.9375, 1.0, 0.875, 1.0, 0.375, 1.0, 0.4375, 1.0, 0.4375, 1.0, 0.375, 1.0, 0.8125, 1.0, 0.875, 1.0, 0.875, 1.0, 0.8125, 1.0, 0.125, 1.0, 0.1875, 1.0, 0.1875, 1.0, 0.125, 1.0, 0.4375, 1.0, 0.5, 1.0, 0.5, 1.0, 0.4375, 1.0, 0.875, 1.0, 0.9375, 1.0, 0.9375, 1.0, 0.875, 1.0, 0.375, 1.0, 0.4375, 1.0, 0.4375, 1.0, 0.375, 1.0, 0.8125, 1.0, 0.875, 1.0, 0.875, 1.0, 0.8125, 1.0, 0.3125, 1.0, 0.375, 1.0, 0.375, 1.0, 0.3125, 1.0, 0.75, 1.0, 0.8125, 1.0, 0.8125, 1.0, 0.75, 1.0, 0.25, 1.0, 0.3125, 1.0, 0.3125, 1.0, 0.25, 1.0, 0.6875, 1.0, 0.75, 1.0, 0.75, 1.0, 0.6875, 1.0, 0.1875, 1.0, 0.25, 1.0, 0.25, 1.0, 0.1875, 1.0, 0.625, 1.0, 0.6875, 1.0, 0.6875, 1.0, 0.625, 1.0, 0.125, 1.0, 0.1875, 1.0, 0.1875, 1.0, 0.125, 1.0, 0.5625, 1.0, 0.625, 1.0, 0.625, 1.0, 0.5625, 1.0, 0.0625, 1.0, 0.125, 1.0, 0.125, 1.0, 0.0625, 1.0, 0.5, 1.0, 0.5625, 1.0, 0.5625, 1.0, 0.5, 1.0, 0.9375, 1.0, 1.0, 1.0, 1.0, 1.0, 0.9375, 1.0, 0.3418, 0.4717, 0.25, 0.49, 0.1582, 0.4717, 0.08029, 0.4197, 0.02827, 0.3418, 0.01, 0.25, 0.02827, 0.1582, 0.08029, 0.08029, 0.1582, 0.02827, 0.25, 0.01, 0.3418, 0.02827, 0.4197, 0.08029, 0.4717, 0.1582, 0.49, 0.25, 0.4717, 0.3418, 0.4197, 0.4197, 0.5625, 1.0, 0.625, 1.0, 0.625, 1.0, 0.5625, 1.0, 0.0625, 1.0, 0.125, 1.0, 0.125, 1.0, 0.0625, 1.0, 0.5, 1.0, 0.5625, 1.0, 0.5625, 1.0, 0.5, 1.0, 0.9375, 1.0, 1.0, 1.0, 1.0, 1.0, 0.9375, 1.0, 0.0, 1.0, 0.0625, 1.0, 0.0625, 1.0, 0.0, 1.0, 0.4375, 1.0, 0.5, 1.0, 0.5, 1.0, 0.4375, 1.0, 0.875, 1.0, 0.9375, 1.0, 0.9375, 1.0, 0.875, 1.0, 0.375, 1.0, 0.4375, 1.0, 0.4375, 1.0, 0.375, 1.0, 0.8125, 1.0, 0.875, 1.0, 0.875, 1.0, 0.8125, 1.0, 0.3125, 1.0, 0.375, 1.0, 0.375, 1.0, 0.3125, 1.0, 0.75, 1.0, 0.8125, 1.0, 0.8125, 1.0, 0.75, 1.0, 0.25, 1.0, 0.3125, 1.0, 0.3125, 1.0, 0.25, 1.0, 0.6875, 1.0, 0.75, 1.0, 0.75, 1.0, 0.6875, 1.0, 0.1875, 1.0, 0.25, 1.0, 0.25, 1.0, 0.1875, 1.0, 0.625, 1.0, 0.6875, 1.0, 0.6875, 1.0, 0.625, 1.0, 0.75, 0.49, 0.8418, 0.4717, 0.9197, 0.4197, 0.9717, 0.3418, 0.99, 0.25, 0.9717, 0.1582, 0.9197, 0.08029, 0.8418, 0.02827, 0.75, 0.01, 0.6582, 0.02827, 0.5803, 0.08029, 0.5283, 0.1582, 0.51, 0.25, 0.5283, 0.3418, 0.5803, 0.4197, 0.6582, 0.4717, 0.5625, 0.5, 0.5, 0.5, 0.5, 0.5, 0.5625, 0.5, 1.0, 0.5, 0.9375, 0.5, 0.9375, 0.5, 1.0, 0.5, 0.25, 0.5, 0.1875, 0.5, 0.1875, 0.5, 0.25, 0.5, 0.6875, 0.5, 0.625, 0.5, 0.625, 0.5, 0.6875, 0.5, 0.375, 0.5, 0.3125, 0.5, 0.3125, 0.5, 0.375, 0.5, 0.0625, 0.5, 0.0, 0.5, 0.0, 0.5, 0.0625, 0.5, 0.8125, 0.5, 0.75, 0.5, 0.75, 0.5, 0.8125, 0.5, 0.5, 0.5, 0.4375, 0.5, 0.4375, 0.5, 0.5, 0.5, 0.1875, 0.5, 0.125, 0.5, 0.125, 0.5, 0.1875, 0.5, 0.9375, 0.5, 0.875, 0.5, 0.875, 0.5, 0.9375, 0.5, 0.625, 0.5, 0.5625, 0.5, 0.5625, 0.5, 0.625, 0.5, 0.3125, 0.5, 0.25, 0.5, 0.25, 0.5, 0.3125, 0.5, 0.75, 0.5, 0.6875, 0.5, 0.6875, 0.5, 0.75, 0.5, 0.4375, 0.5, 0.375, 0.5, 0.375, 0.5, 0.4375, 0.5, 0.125, 0.5, 0.0625, 0.5, 0.0625, 0.5, 0.125, 0.5])
me_cylinder_003.use_remesh_fix_poles = True
me_cylinder_003.use_remesh_preserve_attributes = False
me_cylinder_003.use_mirror_vertex_groups = False
me_cylinder_003.update()
me_cylinder_002 = bpy.data.meshes.new('Cylinder.002')
me_cylinder_002.from_pydata([(0.0, 1.0, -1.0), (0.0, 1.0, 1.0), (0.3827, 0.9239, -1.0), (0.3827, 0.9239, 1.0), (0.7071, 0.7071, -1.0), (0.7071, 0.7071, 1.0), (0.9239, 0.3827, -1.0), (0.9239, 0.3827, 1.0), (1.0, -4.371e-08, -1.0), (1.0, -4.371e-08, 1.0), (0.9239, -0.3827, -1.0), (0.9239, -0.3827, 1.0), (0.7071, -0.7071, -1.0), (0.7071, -0.7071, 1.0), (0.3827, -0.9239, -1.0), (0.3827, -0.9239, 1.0), (1.51e-07, -1.0, -1.0), (1.51e-07, -1.0, 1.0), (-0.3827, -0.9239, -1.0), (-0.3827, -0.9239, 1.0), (-0.7071, -0.7071, -1.0), (-0.7071, -0.7071, 1.0), (-0.9239, -0.3827, -1.0), (-0.9239, -0.3827, 1.0), (-1.0, 1.192e-08, -1.0), (-1.0, 1.192e-08, 1.0), (-0.9239, 0.3827, -1.0), (-0.9239, 0.3827, 1.0), (-0.7071, 0.7071, -1.0), (-0.7071, 0.7071, 1.0), (-0.3827, 0.9239, -1.0), (-0.3827, 0.9239, 1.0), (0.2484, 0.5998, 1.213), (1.307e-08, 0.6492, 1.213), (0.4591, 0.4591, 1.213), (0.5998, 0.2484, 1.213), (0.6492, -2.533e-08, 1.213), (0.5998, -0.2484, 1.213), (0.4591, -0.4591, 1.213), (0.2484, -0.5998, 1.213), (1.111e-07, -0.6492, 1.213), (-0.2484, -0.5998, 1.213), (-0.4591, -0.4591, 1.213), (-0.5998, -0.2484, 1.213), (-0.6492, 1.079e-08, 1.213), (-0.5998, 0.2484, 1.213), (-0.4591, 0.4591, 1.213), (-0.2484, 0.5998, 1.213), (0.2484, 0.5998, 0.6745), (0.0, 0.6492, 0.6745), (0.4591, 0.4591, 0.6745), (0.5998, 0.2484, 0.6745), (0.6492, -4.996e-09, 0.6745), (0.5998, -0.2484, 0.6745), (0.4591, -0.4591, 0.6745), (0.2484, -0.5998, 0.6745), (0.0, -0.6492, 0.6745), (-0.2484, -0.5998, 0.6745), (-0.4591, -0.4591, 0.6745), (-0.5998, -0.2484, 0.6745), (-0.6492, 3.112e-08, 0.6745), (-0.5998, 0.2484, 0.6745), (-0.4591, 0.4591, 0.6745), (-0.2484, 0.5998, 0.6745), (0.1618, 0.3906, 0.6745), (0.0, 0.4228, 0.6745), (0.2989, 0.2989, 0.6745), (0.3906, 0.1618, 0.6745), (0.4228, 1.653e-07, 0.6745), (0.3906, -0.1618, 0.6745), (0.2989, -0.2989, 0.6745), (0.1618, -0.3906, 0.6745), (0.0, -0.4228, 0.6745), (-0.1618, -0.3906, 0.6745), (-0.2989, -0.2989, 0.6745), (-0.3906, -0.1618, 0.6745), (-0.4228, 1.889e-07, 0.6745), (-0.3906, 0.1618, 0.6745), (-0.2989, 0.2989, 0.6745), (-0.1618, 0.3906, 0.6745), (0.1618, 0.3906, 1.031), (0.0, 0.4228, 1.031), (0.2989, 0.2989, 1.031), (0.3906, 0.1618, 1.031), (0.4228, 1.637e-07, 1.031), (0.3906, -0.1618, 1.031), (0.2989, -0.2989, 1.031), (0.1618, -0.3906, 1.031), (0.0, -0.4228, 1.031), (-0.1618, -0.3906, 1.031), (-0.2989, -0.2989, 1.031), (-0.3906, -0.1618, 1.031), (-0.4228, 1.872e-07, 1.031), (-0.3906, 0.1618, 1.031), (-0.2989, 0.2989, 1.031), (-0.1618, 0.3906, 1.031), (1.895e-08, 0.6167, -1.431), (0.236, 0.5698, -1.431), (0.4361, 0.4361, -1.431), (0.5698, 0.236, -1.431), (0.6167, -9.502e-08, -1.431), (0.5698, -0.236, -1.431), (0.4361, -0.4361, -1.431), (0.236, -0.5698, -1.431), (1.121e-07, -0.6167, -1.431), (-0.236, -0.5698, -1.431), (-0.4361, -0.4361, -1.431), (-0.5698, -0.236, -1.431), (-0.6167, -6.071e-08, -1.431), (-0.5698, 0.236, -1.431), (-0.4361, 0.4361, -1.431), (-0.236, 0.5698, -1.431)], [], [(0, 1, 3, 2), (2, 3, 5, 4), (4, 5, 7, 6), (6, 7, 9, 8), (8, 9, 11, 10), (10, 11, 13, 12), (12, 13, 15, 14), (14, 15, 17, 16), (16, 17, 19, 18), (18, 19, 21, 20), (20, 21, 23, 22), (22, 23, 25, 24), (24, 25, 27, 26), (26, 27, 29, 28), (11, 9, 36, 37), (28, 29, 31, 30), (30, 31, 1, 0), (4, 6, 99, 98), (43, 42, 58, 59), (21, 19, 41, 42), (31, 29, 46, 47), (7, 5, 34, 35), (17, 15, 39, 40), (3, 1, 33, 32), (27, 25, 44, 45), (13, 11, 37, 38), (23, 21, 42, 43), (1, 31, 47, 33), (9, 7, 35, 36), (19, 17, 40, 41), (29, 27, 45, 46), (5, 3, 32, 34), (15, 13, 38, 39), (25, 23, 43, 44), (49, 63, 79, 65), (36, 35, 51, 52), (44, 43, 59, 60), (37, 36, 52, 53), (45, 44, 60, 61), (38, 37, 53, 54), (46, 45, 61, 62), (39, 38, 54, 55), (47, 46, 62, 63), (40, 39, 55, 56), (32, 33, 49, 48), (33, 47, 63, 49), (41, 40, 56, 57), (34, 32, 48, 50), (42, 41, 57, 58), (35, 34, 50, 51), (78, 77, 93, 94), (57, 56, 72, 73), (50, 48, 64, 66), (58, 57, 73, 74), (51, 50, 66, 67), (59, 58, 74, 75), (52, 51, 67, 68), (60, 59, 75, 76), (53, 52, 68, 69), (61, 60, 76, 77), (54, 53, 69, 70), (62, 61, 77, 78), (55, 54, 70, 71), (63, 62, 78, 79), (56, 55, 71, 72), (48, 49, 65, 64), (80, 81, 95, 94, 93, 92, 91, 90, 89, 88, 87, 86, 85, 84, 83, 82), (71, 70, 86, 87), (79, 78, 94, 95), (72, 71, 87, 88), (64, 65, 81, 80), (65, 79, 95, 81), (73, 72, 88, 89), (66, 64, 80, 82), (74, 73, 89, 90), (67, 66, 82, 83), (75, 74, 90, 91), (68, 67, 83, 84), (76, 75, 91, 92), (69, 68, 84, 85), (77, 76, 92, 93), (70, 69, 85, 86), (96, 97, 98, 99, 100, 101, 102, 103, 104, 105, 106, 107, 108, 109, 110, 111), (14, 16, 104, 103), (0, 2, 97, 96), (24, 26, 109, 108), (10, 12, 102, 101), (20, 22, 107, 106), (30, 0, 96, 111), (6, 8, 100, 99), (16, 18, 105, 104), (26, 28, 110, 109), (2, 4, 98, 97), (12, 14, 103, 102), (22, 24, 108, 107), (8, 10, 101, 100), (18, 20, 106, 105), (28, 30, 111, 110)])
me_cylinder_002.polygons.foreach_set('use_smooth', [True] * 98)
_uv = me_cylinder_002.uv_layers.new(name='UVMap')
_uv.uv.foreach_set('vector', [1.0, 0.5, 1.0, 1.0, 0.9375, 1.0, 0.9375, 0.5, 0.9375, 0.5, 0.9375, 1.0, 0.875, 1.0, 0.875, 0.5, 0.875, 0.5, 0.875, 1.0, 0.8125, 1.0, 0.8125, 0.5, 0.8125, 0.5, 0.8125, 1.0, 0.75, 1.0, 0.75, 0.5, 0.75, 0.5, 0.75, 1.0, 0.6875, 1.0, 0.6875, 0.5, 0.6875, 0.5, 0.6875, 1.0, 0.625, 1.0, 0.625, 0.5, 0.625, 0.5, 0.625, 1.0, 0.5625, 1.0, 0.5625, 0.5, 0.5625, 0.5, 0.5625, 1.0, 0.5, 1.0, 0.5, 0.5, 0.5, 0.5, 0.5, 1.0, 0.4375, 1.0, 0.4375, 0.5, 0.4375, 0.5, 0.4375, 1.0, 0.375, 1.0, 0.375, 0.5, 0.375, 0.5, 0.375, 1.0, 0.3125, 1.0, 0.3125, 0.5, 0.3125, 0.5, 0.3125, 1.0, 0.25, 1.0, 0.25, 0.5, 0.25, 0.5, 0.25, 1.0, 0.1875, 1.0, 0.1875, 0.5, 0.1875, 0.5, 0.1875, 1.0, 0.125, 1.0, 0.125, 0.5, 0.6875, 1.0, 0.75, 1.0, 0.75, 1.0, 0.6875, 1.0, 0.125, 0.5, 0.125, 1.0, 0.0625, 1.0, 0.0625, 0.5, 0.0625, 0.5, 0.0625, 1.0, 0.0, 1.0, 0.0, 0.5, 0.875, 0.5, 0.8125, 0.5, 0.8125, 0.5, 0.875, 0.5, 0.3125, 1.0, 0.375, 1.0, 0.375, 1.0, 0.3125, 1.0, 0.375, 1.0, 0.4375, 1.0, 0.4375, 1.0, 0.375, 1.0, 0.0625, 1.0, 0.125, 1.0, 0.125, 1.0, 0.0625, 1.0, 0.8125, 1.0, 0.875, 1.0, 0.875, 1.0, 0.8125, 1.0, 0.5, 1.0, 0.5625, 1.0, 0.5625, 1.0, 0.5, 1.0, 0.9375, 1.0, 1.0, 1.0, 1.0, 1.0, 0.9375, 1.0, 0.1875, 1.0, 0.25, 1.0, 0.25, 1.0, 0.1875, 1.0, 0.625, 1.0, 0.6875, 1.0, 0.6875, 1.0, 0.625, 1.0, 0.3125, 1.0, 0.375, 1.0, 0.375, 1.0, 0.3125, 1.0, 0.0, 1.0, 0.0625, 1.0, 0.0625, 1.0, 0.0, 1.0, 0.75, 1.0, 0.8125, 1.0, 0.8125, 1.0, 0.75, 1.0, 0.4375, 1.0, 0.5, 1.0, 0.5, 1.0, 0.4375, 1.0, 0.125, 1.0, 0.1875, 1.0, 0.1875, 1.0, 0.125, 1.0, 0.875, 1.0, 0.9375, 1.0, 0.9375, 1.0, 0.875, 1.0, 0.5625, 1.0, 0.625, 1.0, 0.625, 1.0, 0.5625, 1.0, 0.25, 1.0, 0.3125, 1.0, 0.3125, 1.0, 0.25, 1.0, 0.0, 1.0, 0.0625, 1.0, 0.0625, 1.0, 0.0, 1.0, 0.75, 1.0, 0.8125, 1.0, 0.8125, 1.0, 0.75, 1.0, 0.25, 1.0, 0.3125, 1.0, 0.3125, 1.0, 0.25, 1.0, 0.6875, 1.0, 0.75, 1.0, 0.75, 1.0, 0.6875, 1.0, 0.1875, 1.0, 0.25, 1.0, 0.25, 1.0, 0.1875, 1.0, 0.625, 1.0, 0.6875, 1.0, 0.6875, 1.0, 0.625, 1.0, 0.125, 1.0, 0.1875, 1.0, 0.1875, 1.0, 0.125, 1.0, 0.5625, 1.0, 0.625, 1.0, 0.625, 1.0, 0.5625, 1.0, 0.0625, 1.0, 0.125, 1.0, 0.125, 1.0, 0.0625, 1.0, 0.5, 1.0, 0.5625, 1.0, 0.5625, 1.0, 0.5, 1.0, 0.9375, 1.0, 1.0, 1.0, 1.0, 1.0, 0.9375, 1.0, 0.0, 1.0, 0.0625, 1.0, 0.0625, 1.0, 0.0, 1.0, 0.4375, 1.0, 0.5, 1.0, 0.5, 1.0, 0.4375, 1.0, 0.875, 1.0, 0.9375, 1.0, 0.9375, 1.0, 0.875, 1.0, 0.375, 1.0, 0.4375, 1.0, 0.4375, 1.0, 0.375, 1.0, 0.8125, 1.0, 0.875, 1.0, 0.875, 1.0, 0.8125, 1.0, 0.125, 1.0, 0.1875, 1.0, 0.1875, 1.0, 0.125, 1.0, 0.4375, 1.0, 0.5, 1.0, 0.5, 1.0, 0.4375, 1.0, 0.875, 1.0, 0.9375, 1.0, 0.9375, 1.0, 0.875, 1.0, 0.375, 1.0, 0.4375, 1.0, 0.4375, 1.0, 0.375, 1.0, 0.8125, 1.0, 0.875, 1.0, 0.875, 1.0, 0.8125, 1.0, 0.3125, 1.0, 0.375, 1.0, 0.375, 1.0, 0.3125, 1.0, 0.75, 1.0, 0.8125, 1.0, 0.8125, 1.0, 0.75, 1.0, 0.25, 1.0, 0.3125, 1.0, 0.3125, 1.0, 0.25, 1.0, 0.6875, 1.0, 0.75, 1.0, 0.75, 1.0, 0.6875, 1.0, 0.1875, 1.0, 0.25, 1.0, 0.25, 1.0, 0.1875, 1.0, 0.625, 1.0, 0.6875, 1.0, 0.6875, 1.0, 0.625, 1.0, 0.125, 1.0, 0.1875, 1.0, 0.1875, 1.0, 0.125, 1.0, 0.5625, 1.0, 0.625, 1.0, 0.625, 1.0, 0.5625, 1.0, 0.0625, 1.0, 0.125, 1.0, 0.125, 1.0, 0.0625, 1.0, 0.5, 1.0, 0.5625, 1.0, 0.5625, 1.0, 0.5, 1.0, 0.9375, 1.0, 1.0, 1.0, 1.0, 1.0, 0.9375, 1.0, 0.3418, 0.4717, 0.25, 0.49, 0.1582, 0.4717, 0.08029, 0.4197, 0.02827, 0.3418, 0.01, 0.25, 0.02827, 0.1582, 0.08029, 0.08029, 0.1582, 0.02827, 0.25, 0.01, 0.3418, 0.02827, 0.4197, 0.08029, 0.4717, 0.1582, 0.49, 0.25, 0.4717, 0.3418, 0.4197, 0.4197, 0.5625, 1.0, 0.625, 1.0, 0.625, 1.0, 0.5625, 1.0, 0.0625, 1.0, 0.125, 1.0, 0.125, 1.0, 0.0625, 1.0, 0.5, 1.0, 0.5625, 1.0, 0.5625, 1.0, 0.5, 1.0, 0.9375, 1.0, 1.0, 1.0, 1.0, 1.0, 0.9375, 1.0, 0.0, 1.0, 0.0625, 1.0, 0.0625, 1.0, 0.0, 1.0, 0.4375, 1.0, 0.5, 1.0, 0.5, 1.0, 0.4375, 1.0, 0.875, 1.0, 0.9375, 1.0, 0.9375, 1.0, 0.875, 1.0, 0.375, 1.0, 0.4375, 1.0, 0.4375, 1.0, 0.375, 1.0, 0.8125, 1.0, 0.875, 1.0, 0.875, 1.0, 0.8125, 1.0, 0.3125, 1.0, 0.375, 1.0, 0.375, 1.0, 0.3125, 1.0, 0.75, 1.0, 0.8125, 1.0, 0.8125, 1.0, 0.75, 1.0, 0.25, 1.0, 0.3125, 1.0, 0.3125, 1.0, 0.25, 1.0, 0.6875, 1.0, 0.75, 1.0, 0.75, 1.0, 0.6875, 1.0, 0.1875, 1.0, 0.25, 1.0, 0.25, 1.0, 0.1875, 1.0, 0.625, 1.0, 0.6875, 1.0, 0.6875, 1.0, 0.625, 1.0, 0.75, 0.49, 0.8418, 0.4717, 0.9197, 0.4197, 0.9717, 0.3418, 0.99, 0.25, 0.9717, 0.1582, 0.9197, 0.08029, 0.8418, 0.02827, 0.75, 0.01, 0.6582, 0.02827, 0.5803, 0.08029, 0.5283, 0.1582, 0.51, 0.25, 0.5283, 0.3418, 0.5803, 0.4197, 0.6582, 0.4717, 0.5625, 0.5, 0.5, 0.5, 0.5, 0.5, 0.5625, 0.5, 1.0, 0.5, 0.9375, 0.5, 0.9375, 0.5, 1.0, 0.5, 0.25, 0.5, 0.1875, 0.5, 0.1875, 0.5, 0.25, 0.5, 0.6875, 0.5, 0.625, 0.5, 0.625, 0.5, 0.6875, 0.5, 0.375, 0.5, 0.3125, 0.5, 0.3125, 0.5, 0.375, 0.5, 0.0625, 0.5, 0.0, 0.5, 0.0, 0.5, 0.0625, 0.5, 0.8125, 0.5, 0.75, 0.5, 0.75, 0.5, 0.8125, 0.5, 0.5, 0.5, 0.4375, 0.5, 0.4375, 0.5, 0.5, 0.5, 0.1875, 0.5, 0.125, 0.5, 0.125, 0.5, 0.1875, 0.5, 0.9375, 0.5, 0.875, 0.5, 0.875, 0.5, 0.9375, 0.5, 0.625, 0.5, 0.5625, 0.5, 0.5625, 0.5, 0.625, 0.5, 0.3125, 0.5, 0.25, 0.5, 0.25, 0.5, 0.3125, 0.5, 0.75, 0.5, 0.6875, 0.5, 0.6875, 0.5, 0.75, 0.5, 0.4375, 0.5, 0.375, 0.5, 0.375, 0.5, 0.4375, 0.5, 0.125, 0.5, 0.0625, 0.5, 0.0625, 0.5, 0.125, 0.5])
me_cylinder_002.use_remesh_fix_poles = True
me_cylinder_002.use_remesh_preserve_attributes = False
me_cylinder_002.use_mirror_vertex_groups = False
me_cylinder_002.update()

# ---- objects
ob_cube = bpy.data.objects.new('Cube', me_cube_001)
ob_cube_001 = bpy.data.objects.new('Cube.001', me_cube_002)
ob_cube_002 = bpy.data.objects.new('Cube.002', me_cube_003)
ob_cube_005 = bpy.data.objects.new('Cube.005', me_cube_006)
ob_cube_004 = bpy.data.objects.new('Cube.004', me_cube_008)
ob_cube_006 = bpy.data.objects.new('Cube.006', me_cube_009)
ob_cube_007 = bpy.data.objects.new('Cube.007', me_cube_010)
ob_circle = bpy.data.objects.new('Circle', me_circle)
ob_cube_008 = bpy.data.objects.new('Cube.008', me_cube_012)
ob_cube_009 = bpy.data.objects.new('Cube.009', me_cube_016)
ob_cube_010 = bpy.data.objects.new('Cube.010', me_cube_017)
ob_cube_011 = bpy.data.objects.new('Cube.011', me_cube_018)
ob_cube_012 = bpy.data.objects.new('Cube.012', me_cube_019)
ob_cylinder = bpy.data.objects.new('Cylinder', me_cylinder)
ob_cylinder_001 = bpy.data.objects.new('Cylinder.001', me_cylinder_001)
ob_cube_003 = bpy.data.objects.new('Cube.003', me_cube_020)
ob_cylinder_003 = bpy.data.objects.new('Cylinder.003', me_cylinder_003)
ob_cylinder_002 = bpy.data.objects.new('Cylinder.002', me_cylinder_002)

# ---- transforms, parenting, visibility, modifiers, constraints
ob_cube.location = (1.325e-06, -1.066, 0.9033)
ob_cube.rotation_euler = (0.0, -0.0, 1.571)
ob_cube.scale = (0.15, 0.15, 0.15)
ob_cube.lineart.crease_threshold = 0.0
ob_cube_001.location = (1.205e-06, 1.576, 0.9033)
ob_cube_001.rotation_euler = (0.0, -0.0, 1.571)
ob_cube_001.scale = (0.156, 0.5101, 0.2551)
ob_cube_001.lineart.crease_threshold = 0.0
_m = ob_cube_001.modifiers.new('Auto Smooth', 'NODES')
_m.node_group = ng_auto_smooth
_gi = [s.identifier for s in ng_auto_smooth.interface.items_tree if s.item_type == 'SOCKET' and s.in_out == 'INPUT']
_m[_gi[1]] = 0.6981  # Angle
ob_cube_002.location = (1.444e-06, -2.95, 0.9033)
ob_cube_002.rotation_euler = (0.0, -0.0, 1.571)
ob_cube_002.scale = (0.1148, 1.668, 0.1148)
ob_cube_002.lineart.crease_threshold = 0.0
_m = ob_cube_002.modifiers.new('Auto Smooth', 'NODES')
_m.node_group = ng_auto_smooth
_gi = [s.identifier for s in ng_auto_smooth.interface.items_tree if s.item_type == 'SOCKET' and s.in_out == 'INPUT']
_m[_gi[1]] = 1.599  # Angle
ob_cube_005.location = (1.325e-06, -1.066, 0.9033)
ob_cube_005.rotation_euler = (0.0, -0.0, 3.142)
ob_cube_005.scale = (0.08718, 1.499, 0.08718)
ob_cube_005.lineart.crease_threshold = 0.0
ob_cube_004.location = (1.205e-06, 1.82, 0.7181)
ob_cube_004.rotation_euler = (0.0, -0.0, 1.571)
ob_cube_004.scale = (0.3898, 0.3898, 0.176)
ob_cube_004.lineart.crease_threshold = 0.0
ob_cube_006.location = (1.563e-06, -1.883, 2.196)
ob_cube_006.rotation_euler = (6.635e-08, -0.8374, 1.571)
ob_cube_006.scale = (0.1205, 0.1205, 0.1205)
ob_cube_006.lineart.crease_threshold = 0.0
_m = ob_cube_006.modifiers.new('Auto Smooth', 'NODES')
_m.node_group = ng_auto_smooth
_gi = [s.identifier for s in ng_auto_smooth.interface.items_tree if s.item_type == 'SOCKET' and s.in_out == 'INPUT']
_m[_gi[1]] = 0.5236  # Angle
ob_cube_007.location = (1.325e-06, -0.00226, 3.165)
ob_cube_007.rotation_euler = (0.0, -0.0, 1.571)
ob_cube_007.scale = (0.134, 0.08226, 0.08226)
ob_cube_007.lineart.crease_threshold = 0.0
ob_circle.location = (8.477e-07, 0.2407, 3.163)
ob_circle.rotation_euler = (-1.571, 1.571, 0.0)
ob_circle.scale = (0.6538, 0.6538, 0.6538)
ob_circle.lineart.crease_threshold = 0.0
_m = ob_circle.modifiers.new('Auto Smooth', 'NODES')
_m.node_group = ng_auto_smooth
_gi = [s.identifier for s in ng_auto_smooth.interface.items_tree if s.item_type == 'SOCKET' and s.in_out == 'INPUT']
_m[_gi[1]] = 1.033  # Angle
ob_cube_008.location = (8.477e-07, 0.2407, 3.163)
ob_cube_008.rotation_euler = (0.0, -0.0, 1.571)
ob_cube_008.scale = (0.05435, 0.5631, 0.07509)
ob_cube_008.lineart.crease_threshold = 0.0
_m = ob_cube_008.modifiers.new('Auto Smooth', 'NODES')
_m.node_group = ng_auto_smooth
_gi = [s.identifier for s in ng_auto_smooth.interface.items_tree if s.item_type == 'SOCKET' and s.in_out == 'INPUT']
_m[_gi[1]] = 1.477  # Angle
ob_cube_009.location = (1.444e-06, -0.5733, 2.368)
ob_cube_009.rotation_euler = (1.309, -1.452e-07, 3.142)
ob_cube_009.scale = (0.06965, 1.224, 0.07116)
ob_cube_009.lineart.crease_threshold = 0.0
ob_cube_010.location = (1.205e-06, 0.6075, 1.783)
ob_cube_010.rotation_euler = (9.838e-09, 0.3715, 1.571)
ob_cube_010.scale = (0.2413, 0.4672, 0.05689)
ob_cube_010.lineart.crease_threshold = 0.0
ob_cube_011.location = (1.325e-06, 0.5918, 1.594)
ob_cube_011.rotation_euler = (0.0, -0.0, 1.571)
ob_cube_011.scale = (0.08509, 0.2097, 0.2104)
ob_cube_011.lineart.crease_threshold = 0.0
ob_cube_012.location = (1.205e-06, 2.525, 1.339)
ob_cube_012.rotation_euler = (0.0, -0.0, 1.571)
ob_cube_012.scale = (0.1385, 0.5165, 0.5165)
ob_cube_012.lineart.crease_threshold = 0.0
ob_cylinder.location = (-1.75, -2.95, 0.9033)
ob_cylinder.rotation_euler = (1.571, 0.0, 4.712)
ob_cylinder.scale = (0.9033, 0.9033, 0.2763)
ob_cylinder.lineart.crease_threshold = 0.0
_m = ob_cylinder.modifiers.new('Auto Smooth', 'NODES')
_m.node_group = ng_auto_smooth
_gi = [s.identifier for s in ng_auto_smooth.interface.items_tree if s.item_type == 'SOCKET' and s.in_out == 'INPUT']
_m[_gi[1]] = 1.405  # Angle
ob_cylinder_001.location = (1.75, -2.95, 0.9033)
ob_cylinder_001.rotation_euler = (1.571, -0.0, 1.571)
ob_cylinder_001.scale = (0.9033, 0.9033, 0.2763)
ob_cylinder_001.lineart.crease_threshold = 0.0
_m = ob_cylinder_001.modifiers.new('Auto Smooth', 'NODES')
_m.node_group = ng_auto_smooth
_gi = [s.identifier for s in ng_auto_smooth.interface.items_tree if s.item_type == 'SOCKET' and s.in_out == 'INPUT']
_m[_gi[1]] = 1.405  # Angle
ob_cube_003.location = (1.205e-06, 1.946, 0.9033)
ob_cube_003.rotation_euler = (0.0, -0.0, 1.571)
ob_cube_003.scale = (0.1148, 1.668, 0.1148)
ob_cube_003.lineart.crease_threshold = 0.0
_m = ob_cube_003.modifiers.new('Auto Smooth', 'NODES')
_m.node_group = ng_auto_smooth
_gi = [s.identifier for s in ng_auto_smooth.interface.items_tree if s.item_type == 'SOCKET' and s.in_out == 'INPUT']
_m[_gi[1]] = 1.599  # Angle
ob_cylinder_003.location = (-1.75, 1.946, 0.9033)
ob_cylinder_003.rotation_euler = (1.571, 0.0, 4.712)
ob_cylinder_003.scale = (0.9033, 0.9033, 0.2763)
ob_cylinder_003.lineart.crease_threshold = 0.0
_m = ob_cylinder_003.modifiers.new('Auto Smooth', 'NODES')
_m.node_group = ng_auto_smooth
_gi = [s.identifier for s in ng_auto_smooth.interface.items_tree if s.item_type == 'SOCKET' and s.in_out == 'INPUT']
_m[_gi[1]] = 1.405  # Angle
ob_cylinder_002.location = (1.75, 1.946, 0.9033)
ob_cylinder_002.rotation_euler = (1.571, -0.0, 1.571)
ob_cylinder_002.scale = (0.9033, 0.9033, 0.2763)
ob_cylinder_002.lineart.crease_threshold = 0.0
_m = ob_cylinder_002.modifiers.new('Auto Smooth', 'NODES')
_m.node_group = ng_auto_smooth
_gi = [s.identifier for s in ng_auto_smooth.interface.items_tree if s.item_type == 'SOCKET' and s.in_out == 'INPUT']
_m[_gi[1]] = 1.405  # Angle

# ---- collection membership
col_collection.objects.link(ob_cube)
col_collection.objects.link(ob_cube_001)
col_collection.objects.link(ob_cube_002)
col_collection.objects.link(ob_cube_005)
col_collection.objects.link(ob_cube_004)
col_collection.objects.link(ob_cube_006)
col_collection.objects.link(ob_cube_007)
col_collection.objects.link(ob_circle)
col_collection.objects.link(ob_cube_008)
col_collection.objects.link(ob_cube_009)
col_collection.objects.link(ob_cube_010)
col_collection.objects.link(ob_cube_011)
col_collection.objects.link(ob_cube_012)
col_collection.objects.link(ob_cylinder)
col_collection.objects.link(ob_cylinder_001)
col_collection.objects.link(ob_cube_003)
col_collection.objects.link(ob_cylinder_003)
col_collection.objects.link(ob_cylinder_002)

# ---- scene / render settings (as saved in the file)
scene.frame_start = 1; scene.frame_end = 250; scene.frame_set(1)
scene.render.engine = 'BLENDER_EEVEE_NEXT'
scene.cycles.use_denoising = False
scene.cycles.samples = 128
scene.cycles.sampling_pattern = 'TABULATED_SOBOL'
scene.cycles.use_adaptive_sampling = False
scene.cycles.use_light_tree = False
scene.view_settings.view_transform = 'Filmic'
bpy.context.view_layer.update()

# ---- added for rendering (the .blend has no active camera and no usable light): camera, sun
cam_auto = bpy.data.cameras.new('AutoCamera')
cam_auto.lens = 50.0
cam_auto.sensor_width = 36.0
cam_auto.clip_end = 1000.0
ob_auto_camera = bpy.data.objects.new('AutoCamera', cam_auto)
scene.collection.objects.link(ob_auto_camera)
ob_auto_camera.location = (8.1342, -10.2629, 8.44317)
ob_auto_camera.rotation_euler = (1.09748, -7.21219e-08, 0.694738)
scene.camera = ob_auto_camera
light_auto_sun = bpy.data.lights.new('AutoSun', 'SUN')
light_auto_sun.energy = 3.0
light_auto_sun.angle = 0.0523599
ob_auto_sun = bpy.data.objects.new('AutoSun', light_auto_sun)
scene.collection.objects.link(ob_auto_sun)
ob_auto_sun.rotation_euler = (0.872665, 0.174533, 0.523599)
bpy.context.view_layer.update()

